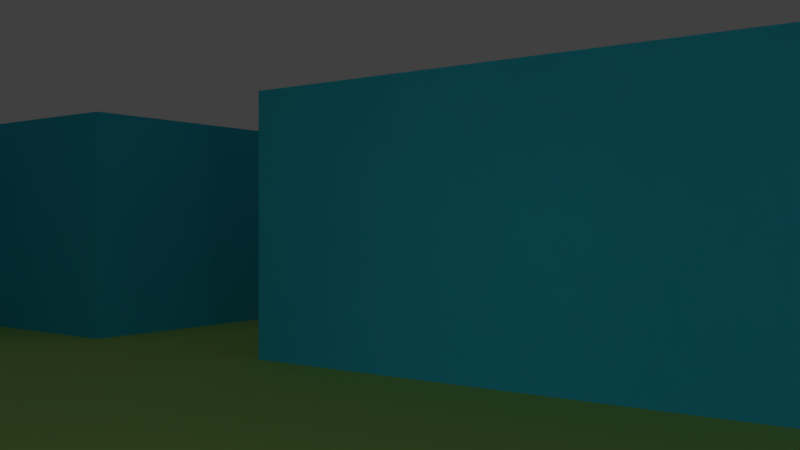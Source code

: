 # Source: level1.blend  (saved by Blender 2.78.0; exported with 4.5.12 LTS)
import bpy
from mathutils import Matrix  # noqa: F401  (used for matrix-valued properties, if any)

bpy.ops.wm.read_factory_settings(use_empty=True)
scene = bpy.context.scene
scene.name = 'Scene'

# ---- collections
col_collection_1 = bpy.data.collections.new('Collection 1'); scene.collection.children.link(col_collection_1)
col_collection_2 = bpy.data.collections.new('Collection 2'); scene.collection.children.link(col_collection_2)
col_collection_2.hide_render = True
col_collection_2.hide_viewport = True

# ---- materials (node trees are filled in below, after node groups)
mat_floor_outside = bpy.data.materials.new('floor_outside')
mat_floor_outside.alpha_threshold = 0.0
mat_floor_outside.use_transparent_shadow = False
mat_floor_outside.diffuse_color = (0.07324, 0.07324, 0.07324, 1.0)
mat_floor_outside.specular_color = (0.0, 0.0, 0.0)
mat_floor_outside.roughness = 0.5
mat_walls = bpy.data.materials.new('walls')
mat_walls.alpha_threshold = 0.0
mat_walls.use_transparent_shadow = False
mat_walls.diffuse_color = (0.04233, 0.5599, 0.8, 1.0)
mat_walls.specular_color = (0.02245, 0.02245, 0.02245)
mat_walls.roughness = 0.5
mat_floor_inside = bpy.data.materials.new('floor_inside')
mat_floor_inside.alpha_threshold = 0.0
mat_floor_inside.use_transparent_shadow = False
mat_floor_inside.diffuse_color = (0.502, 0.8, 0.2031, 1.0)
mat_floor_inside.specular_color = (0.01078, 0.01078, 0.01078)
mat_floor_inside.roughness = 0.5

# ---- material node trees

# ---- world
world_world = bpy.data.worlds.new('World'); scene.world = world_world
world_world.color = (0.05088, 0.05088, 0.05088)
world_world.use_sun_shadow = False
world_world.sun_shadow_jitter_overblur = 0.0
world_world.cycles.sampling_method = 'MANUAL'

# ---- cameras
cam_camera_001 = bpy.data.cameras.new('Camera.001')
cam_camera_001.clip_end = 100.0
cam_camera_001.lens = 35.0
cam_camera_001.sensor_width = 32.0
cam_camera_001.sensor_height = 18.0
cam_camera_001.display_size = 2.0
cam_camera_001.dof.focus_distance = 0.0
cam_camera_001.dof.aperture_fstop = 128.0
cam_camera_001.dof.aperture_blades = 6

# ---- lights
light_point_005 = bpy.data.lights.new('Point.005', 'POINT')
light_point_005.transmission_factor = 0.0
light_point_005.energy = 100.0
light_point_005.shadow_buffer_clip_start = 0.5
light_point_005.shadow_soft_size = 0.1
light_point_005.shadow_maximum_resolution = 0.006
light_point_005.use_absolute_resolution = True
light_point_004 = bpy.data.lights.new('Point.004', 'POINT')
light_point_004.transmission_factor = 0.0
light_point_004.energy = 100.0
light_point_004.shadow_buffer_clip_start = 0.5
light_point_004.shadow_soft_size = 0.1
light_point_004.shadow_maximum_resolution = 0.006
light_point_004.use_absolute_resolution = True
light_point_003 = bpy.data.lights.new('Point.003', 'POINT')
light_point_003.transmission_factor = 0.0
light_point_003.energy = 100.0
light_point_003.shadow_buffer_clip_start = 0.5
light_point_003.shadow_soft_size = 0.1
light_point_003.shadow_maximum_resolution = 0.006
light_point_003.use_absolute_resolution = True
light_point_002 = bpy.data.lights.new('Point.002', 'POINT')
light_point_002.transmission_factor = 0.0
light_point_002.energy = 100.0
light_point_002.shadow_buffer_clip_start = 0.5
light_point_002.shadow_soft_size = 0.1
light_point_002.shadow_maximum_resolution = 0.006
light_point_002.use_absolute_resolution = True
light_point_001 = bpy.data.lights.new('Point.001', 'POINT')
light_point_001.transmission_factor = 0.0
light_point_001.energy = 100.0
light_point_001.shadow_buffer_clip_start = 0.5
light_point_001.shadow_soft_size = 0.1
light_point_001.shadow_maximum_resolution = 0.006
light_point_001.use_absolute_resolution = True
light_point = bpy.data.lights.new('Point', 'POINT')
light_point.transmission_factor = 0.0
light_point.energy = 100.0
light_point.shadow_buffer_clip_start = 0.5
light_point.shadow_soft_size = 0.1
light_point.shadow_maximum_resolution = 0.006
light_point.use_absolute_resolution = True

# ---- meshes
me_grid_001 = bpy.data.meshes.new('Grid.001')
me_grid_001.from_pydata([(12.0, -26.0, 0.0), (14.0, -26.0, 0.0), (16.0, -26.0, 0.0), (18.0, -26.0, 0.0), (20.0, -26.0, 0.0), (22.0, -26.0, 0.0), (24.0, -26.0, 0.0), (12.0, -24.0, 0.0), (14.0, -24.0, 0.0), (16.0, -24.0, 0.0), (18.0, -24.0, 0.0), (20.0, -24.0, 0.0), (22.0, -24.0, 0.0), (24.0, -24.0, 0.0), (12.0, -22.0, 0.0), (14.0, -22.0, 0.0), (16.0, -22.0, 0.0), (18.0, -22.0, 0.0), (20.0, -22.0, 0.0), (22.0, -22.0, 0.0), (24.0, -22.0, 0.0), (12.0, -20.0, 0.0), (14.0, -20.0, 0.0), (16.0, -20.0, 0.0), (18.0, -20.0, 0.0), (20.0, -20.0, 0.0), (22.0, -20.0, 0.0), (24.0, -20.0, 0.0), (12.0, -18.0, 0.0), (14.0, -18.0, 0.0), (16.0, -18.0, 0.0), (18.0, -18.0, 0.0), (20.0, -18.0, 0.0), (22.0, -18.0, 0.0), (24.0, -18.0, 0.0), (-42.0, -16.0, 0.0), (-40.0, -16.0, 0.0), (-38.0, -16.0, 0.0), (-36.0, -16.0, 0.0), (-34.0, -16.0, 0.0), (-32.0, -16.0, 0.0), (12.0, -16.0, 0.0), (14.0, -16.0, 0.0), (16.0, -16.0, 0.0), (18.0, -16.0, 0.0), (20.0, -16.0, 0.0), (22.0, -16.0, 0.0), (24.0, -16.0, 0.0), (-42.0, -14.0, 0.0), (-40.0, -14.0, 0.0), (-38.0, -14.0, 0.0), (-36.0, -14.0, 0.0), (-34.0, -14.0, 0.0), (-32.0, -14.0, 0.0), (16.0, -14.0, 0.0), (18.0, -14.0, 0.0), (20.0, -14.0, 0.0), (-42.0, -12.0, 0.0), (-40.0, -12.0, 0.0), (-38.0, -12.0, 0.0), (-36.0, -12.0, 0.0), (-34.0, -12.0, 0.0), (-32.0, -12.0, 0.0), (-6.0, -12.0, 0.0), (-4.0, -12.0, 0.0), (-2.0, -12.0, 0.0), (2.082e-08, -12.0, 0.0), (2.0, -12.0, 0.0), (4.0, -12.0, 0.0), (6.0, -12.0, 0.0), (16.0, -12.0, 0.0), (18.0, -12.0, 0.0), (20.0, -12.0, 0.0), (-42.0, -10.0, 0.0), (-40.0, -10.0, 0.0), (-38.0, -10.0, 0.0), (-36.0, -10.0, 0.0), (-34.0, -10.0, 0.0), (-32.0, -10.0, 0.0), (-6.0, -10.0, 0.0), (-4.0, -10.0, 0.0), (-2.0, -10.0, 0.0), (2.082e-08, -10.0, 0.0), (2.0, -10.0, 0.0), (4.0, -10.0, 0.0), (6.0, -10.0, 0.0), (16.0, -10.0, 0.0), (18.0, -10.0, 0.0), (20.0, -10.0, 0.0), (-42.0, -8.0, 0.0), (-40.0, -8.0, 0.0), (-38.0, -8.0, 0.0), (-36.0, -8.0, 0.0), (-34.0, -8.0, 0.0), (-32.0, -8.0, 0.0), (-30.0, -8.0, 0.0), (-28.0, -8.0, 0.0), (-26.0, -8.0, 0.0), (-24.0, -8.0, 0.0), (-22.0, -8.0, 0.0), (-20.0, -8.0, 0.0), (-18.0, -8.0, 0.0), (-16.0, -8.0, 0.0), (-14.0, -8.0, 0.0), (-12.0, -8.0, 0.0), (-10.0, -8.0, 0.0), (-8.0, -8.0, 0.0), (-6.0, -8.0, 0.0), (-4.0, -8.0, 0.0), (-2.0, -8.0, 0.0), (2.082e-08, -8.0, 0.0), (2.0, -8.0, 0.0), (4.0, -8.0, 0.0), (6.0, -8.0, 0.0), (8.0, -8.0, 0.0), (10.0, -8.0, 0.0), (12.0, -8.0, 0.0), (14.0, -8.0, 0.0), (16.0, -8.0, 0.0), (18.0, -8.0, 0.0), (20.0, -8.0, 0.0), (-42.0, -6.0, 0.0), (-40.0, -6.0, 0.0), (-38.0, -6.0, 0.0), (-36.0, -6.0, 0.0), (-34.0, -6.0, 0.0), (-32.0, -6.0, 0.0), (-30.0, -6.0, 0.0), (-28.0, -6.0, 0.0), (-26.0, -6.0, 0.0), (-24.0, -6.0, 0.0), (-22.0, -6.0, 0.0), (-20.0, -6.0, 0.0), (-18.0, -6.0, 0.0), (-16.0, -6.0, 0.0), (-14.0, -6.0, 0.0), (-12.0, -6.0, 0.0), (-10.0, -6.0, 0.0), (-8.0, -6.0, 0.0), (-6.0, -6.0, 0.0), (-4.0, -6.0, 0.0), (-2.0, -6.0, 0.0), (2.082e-08, -6.0, 0.0), (2.0, -6.0, 0.0), (4.0, -6.0, 0.0), (6.0, -6.0, 0.0), (8.0, -6.0, 0.0), (10.0, -6.0, 0.0), (12.0, -6.0, 0.0), (14.0, -6.0, 0.0), (16.0, -6.0, 0.0), (18.0, -6.0, 0.0), (20.0, -6.0, 0.0), (-42.0, -4.0, 0.0), (-40.0, -4.0, 0.0), (-38.0, -4.0, 0.0), (-36.0, -4.0, 0.0), (-34.0, -4.0, 0.0), (-32.0, -4.0, 0.0), (-30.0, -4.0, 0.0), (-28.0, -4.0, 0.0), (-26.0, -4.0, 0.0), (-24.0, -4.0, 0.0), (-22.0, -4.0, 0.0), (-20.0, -4.0, 0.0), (-18.0, -4.0, 0.0), (-16.0, -4.0, 0.0), (-14.0, -4.0, 0.0), (-12.0, -4.0, 0.0), (-10.0, -4.0, 0.0), (-8.0, -4.0, 0.0), (-6.0, -4.0, 0.0), (-4.0, -4.0, 0.0), (-2.0, -4.0, 0.0), (2.082e-08, -4.0, 0.0), (2.0, -4.0, 0.0), (4.0, -4.0, 0.0), (6.0, -4.0, 0.0), (8.0, -4.0, 0.0), (10.0, -4.0, 0.0), (12.0, -4.0, 0.0), (14.0, -4.0, 0.0), (16.0, -4.0, 0.0), (18.0, -4.0, 0.0), (20.0, -4.0, 0.0), (-42.0, -2.0, 0.0), (-40.0, -2.0, 0.0), (-38.0, -2.0, 0.0), (-36.0, -2.0, 0.0), (-34.0, -2.0, 0.0), (-32.0, -2.0, 0.0), (-22.0, -2.0, 0.0), (-20.0, -2.0, 0.0), (-18.0, -2.0, 0.0), (-6.0, -2.0, 0.0), (-4.0, -2.0, 0.0), (-2.0, -2.0, 0.0), (2.082e-08, -2.0, 0.0), (2.0, -2.0, 0.0), (4.0, -2.0, 0.0), (6.0, -2.0, 0.0), (-42.0, 1.185e-06, 0.0), (-40.0, 1.185e-06, 0.0), (-38.0, 1.185e-06, 0.0), (-36.0, 1.185e-06, 0.0), (-34.0, 1.185e-06, 0.0), (-32.0, 1.185e-06, 0.0), (-22.0, 1.185e-06, 0.0), (-20.0, 1.185e-06, 0.0), (-18.0, 1.185e-06, 0.0), (-6.0, 1.185e-06, 0.0), (-4.0, 1.185e-06, 0.0), (-2.0, 1.185e-06, 0.0), (2.082e-08, 1.185e-06, 0.0), (2.0, 1.185e-06, 0.0), (4.0, 1.185e-06, 0.0), (6.0, 1.185e-06, 0.0), (26.0, 1.185e-06, 0.0), (28.0, 1.185e-06, 0.0), (30.0, 1.185e-06, 0.0), (-42.0, 2.0, 0.0), (-40.0, 2.0, 0.0), (-38.0, 2.0, 0.0), (-36.0, 2.0, 0.0), (-34.0, 2.0, 0.0), (-32.0, 2.0, 0.0), (-22.0, 2.0, 0.0), (-20.0, 2.0, 0.0), (-18.0, 2.0, 0.0), (-6.0, 2.0, 0.0), (-4.0, 2.0, 0.0), (-2.0, 2.0, 0.0), (2.082e-08, 2.0, 0.0), (2.0, 2.0, 0.0), (4.0, 2.0, 0.0), (6.0, 2.0, 0.0), (26.0, 2.0, 0.0), (28.0, 2.0, 0.0), (30.0, 2.0, 0.0), (32.0, 2.0, 0.0), (34.0, 2.0, 0.0), (-22.0, 4.0, 0.0), (-20.0, 4.0, 0.0), (-18.0, 4.0, 0.0), (-16.0, 4.0, 0.0), (-14.0, 4.0, 0.0), (-12.0, 4.0, 0.0), (-10.0, 4.0, 0.0), (-8.0, 4.0, 0.0), (-6.0, 4.0, 0.0), (-4.0, 4.0, 0.0), (-2.0, 4.0, 0.0), (2.082e-08, 4.0, 0.0), (2.0, 4.0, 0.0), (4.0, 4.0, 0.0), (6.0, 4.0, 0.0), (8.0, 4.0, 0.0), (10.0, 4.0, 0.0), (12.0, 4.0, 0.0), (14.0, 4.0, 0.0), (16.0, 4.0, 0.0), (18.0, 4.0, 0.0), (20.0, 4.0, 0.0), (22.0, 4.0, 0.0), (24.0, 4.0, 0.0), (26.0, 4.0, 0.0), (28.0, 4.0, 0.0), (30.0, 4.0, 0.0), (32.0, 4.0, 0.0), (34.0, 4.0, 0.0), (-22.0, 6.0, 0.0), (-20.0, 6.0, 0.0), (-18.0, 6.0, 0.0), (-16.0, 6.0, 0.0), (-14.0, 6.0, 0.0), (-12.0, 6.0, 0.0), (-10.0, 6.0, 0.0), (-8.0, 6.0, 0.0), (-6.0, 6.0, 0.0), (-4.0, 6.0, 0.0), (-2.0, 6.0, 0.0), (2.082e-08, 6.0, 0.0), (2.0, 6.0, 0.0), (4.0, 6.0, 0.0), (6.0, 6.0, 0.0), (8.0, 6.0, 0.0), (10.0, 6.0, 0.0), (12.0, 6.0, 0.0), (14.0, 6.0, 0.0), (16.0, 6.0, 0.0), (18.0, 6.0, 0.0), (20.0, 6.0, 0.0), (22.0, 6.0, 0.0), (24.0, 6.0, 0.0), (26.0, 6.0, 0.0), (28.0, 6.0, 0.0), (30.0, 6.0, 0.0), (32.0, 6.0, 0.0), (34.0, 6.0, 0.0), (-22.0, 8.0, 0.0), (-20.0, 8.0, 0.0), (-18.0, 8.0, 0.0), (-16.0, 8.0, 0.0), (-14.0, 8.0, 0.0), (-12.0, 8.0, 0.0), (-10.0, 8.0, 0.0), (-8.0, 8.0, 0.0), (-6.0, 8.0, 0.0), (-4.0, 8.0, 0.0), (-2.0, 8.0, 0.0), (2.082e-08, 8.0, 0.0), (2.0, 8.0, 0.0), (4.0, 8.0, 0.0), (6.0, 8.0, 0.0), (8.0, 8.0, 0.0), (10.0, 8.0, 0.0), (12.0, 8.0, 0.0), (14.0, 8.0, 0.0), (16.0, 8.0, 0.0), (18.0, 8.0, 0.0), (20.0, 8.0, 0.0), (22.0, 8.0, 0.0), (24.0, 8.0, 0.0), (26.0, 8.0, 0.0), (28.0, 8.0, 0.0), (30.0, 8.0, 0.0), (32.0, 8.0, 0.0), (34.0, 8.0, 0.0), (-6.0, 10.0, 0.0), (-4.0, 10.0, 0.0), (-2.0, 10.0, 0.0), (2.082e-08, 10.0, 0.0), (2.0, 10.0, 0.0), (4.0, 10.0, 0.0), (6.0, 10.0, 0.0), (28.0, 10.0, 0.0), (30.0, 10.0, 0.0), (32.0, 10.0, 0.0), (34.0, 10.0, 0.0), (-6.0, 12.0, 0.0), (-4.0, 12.0, 0.0), (-2.0, 12.0, 0.0), (2.082e-08, 12.0, 0.0), (2.0, 12.0, 0.0), (4.0, 12.0, 0.0), (6.0, 12.0, 0.0), (28.0, 12.0, 0.0), (30.0, 12.0, 0.0), (32.0, 12.0, 0.0), (34.0, 12.0, 0.0), (-2.0, 14.0, 0.0), (2.082e-08, 14.0, 0.0), (2.0, 14.0, 0.0), (28.0, 14.0, 0.0), (30.0, 14.0, 0.0), (32.0, 14.0, 0.0), (34.0, 14.0, 0.0), (-2.0, 16.0, 0.0), (2.082e-08, 16.0, 0.0), (2.0, 16.0, 0.0), (28.0, 16.0, 0.0), (30.0, 16.0, 0.0), (32.0, 16.0, 0.0), (34.0, 16.0, 0.0), (-2.0, 18.0, 0.0), (2.082e-08, 18.0, 0.0), (2.0, 18.0, 0.0), (-8.0, 20.0, 0.0), (-6.0, 20.0, 0.0), (-4.0, 20.0, 0.0), (-2.0, 20.0, 0.0), (2.082e-08, 20.0, 0.0), (2.0, 20.0, 0.0), (4.0, 20.0, 0.0), (6.0, 20.0, 0.0), (-8.0, 22.0, 0.0), (-6.0, 22.0, 0.0), (-4.0, 22.0, 0.0), (-2.0, 22.0, 0.0), (2.082e-08, 22.0, 0.0), (2.0, 22.0, 0.0), (4.0, 22.0, 0.0), (6.0, 22.0, 0.0), (-8.0, 24.0, 0.0), (-6.0, 24.0, 0.0), (-4.0, 24.0, 0.0), (-2.0, 24.0, 0.0), (2.082e-08, 24.0, 0.0), (2.0, 24.0, 0.0), (4.0, 24.0, 0.0), (6.0, 24.0, 0.0), (8.0, 24.0, 0.0), (-8.0, 26.0, 0.0), (-6.0, 26.0, 0.0), (-4.0, 26.0, 0.0), (-2.0, 26.0, 0.0), (2.082e-08, 26.0, 0.0), (2.0, 26.0, 0.0), (4.0, 26.0, 0.0), (6.0, 26.0, 0.0), (8.0, 26.0, 0.0), (-8.0, 28.0, 0.0), (-6.0, 28.0, 0.0), (-4.0, 28.0, 0.0), (-2.0, 28.0, 0.0), (2.082e-08, 28.0, 0.0), (2.0, 28.0, 0.0), (4.0, 28.0, 0.0), (6.0, 28.0, 0.0), (8.0, 28.0, 0.0), (-8.0, 30.0, 0.0), (-6.0, 30.0, 0.0), (-4.0, 30.0, 0.0), (-2.0, 30.0, 0.0), (2.082e-08, 30.0, 0.0), (2.0, 30.0, 0.0), (4.0, 30.0, 0.0), (6.0, 30.0, 0.0), (8.0, 30.0, 0.0), (12.0, -26.0, 4.0), (14.0, -26.0, 4.0), (16.0, -26.0, 4.0), (18.0, -26.0, 4.0), (20.0, -26.0, 4.0), (22.0, -26.0, 4.0), (24.0, -26.0, 4.0), (12.0, -24.0, 4.0), (24.0, -24.0, 4.0), (12.0, -22.0, 4.0), (24.0, -22.0, 4.0), (12.0, -20.0, 4.0), (24.0, -20.0, 4.0), (12.0, -18.0, 4.0), (24.0, -18.0, 4.0), (-42.0, -16.0, 4.0), (-40.0, -16.0, 4.0), (-38.0, -16.0, 4.0), (-36.0, -16.0, 4.0), (-34.0, -16.0, 4.0), (-32.0, -16.0, 4.0), (12.0, -16.0, 4.0), (14.0, -16.0, 4.0), (16.0, -16.0, 4.0), (20.0, -16.0, 4.0), (22.0, -16.0, 4.0), (24.0, -16.0, 4.0), (-42.0, -14.0, 4.0), (-32.0, -14.0, 4.0), (16.0, -14.0, 4.0), (20.0, -14.0, 4.0), (-42.0, -12.0, 4.0), (-32.0, -12.0, 4.0), (-6.0, -12.0, 4.0), (-4.0, -12.0, 4.0), (-2.0, -12.0, 4.0), (2.082e-08, -12.0, 4.0), (2.0, -12.0, 4.0), (4.0, -12.0, 4.0), (6.0, -12.0, 4.0), (16.0, -12.0, 4.0), (20.0, -12.0, 4.0), (-42.0, -10.0, 4.0), (-32.0, -10.0, 4.0), (-6.0, -10.0, 4.0), (6.0, -10.0, 4.0), (16.0, -10.0, 4.0), (20.0, -10.0, 4.0), (-42.0, -8.0, 4.0), (-32.0, -8.0, 4.0), (-30.0, -8.0, 4.0), (-28.0, -8.0, 4.0), (-26.0, -8.0, 4.0), (-24.0, -8.0, 4.0), (-22.0, -8.0, 4.0), (-20.0, -8.0, 4.0), (-18.0, -8.0, 4.0), (-16.0, -8.0, 4.0), (-14.0, -8.0, 4.0), (-12.0, -8.0, 4.0), (-10.0, -8.0, 4.0), (-8.0, -8.0, 4.0), (-6.0, -8.0, 4.0), (6.0, -8.0, 4.0), (8.0, -8.0, 4.0), (10.0, -8.0, 4.0), (12.0, -8.0, 4.0), (14.0, -8.0, 4.0), (16.0, -8.0, 4.0), (20.0, -8.0, 4.0), (-42.0, -6.0, 4.0), (20.0, -6.0, 4.0), (-42.0, -4.0, 4.0), (-32.0, -4.0, 4.0), (-30.0, -4.0, 4.0), (-28.0, -4.0, 4.0), (-26.0, -4.0, 4.0), (-24.0, -4.0, 4.0), (-22.0, -4.0, 4.0), (-18.0, -4.0, 4.0), (-16.0, -4.0, 4.0), (-14.0, -4.0, 4.0), (-12.0, -4.0, 4.0), (-10.0, -4.0, 4.0), (-8.0, -4.0, 4.0), (-6.0, -4.0, 4.0), (6.0, -4.0, 4.0), (8.0, -4.0, 4.0), (10.0, -4.0, 4.0), (12.0, -4.0, 4.0), (14.0, -4.0, 4.0), (16.0, -4.0, 4.0), (18.0, -4.0, 4.0), (20.0, -4.0, 4.0), (-42.0, -2.0, 4.0), (-32.0, -2.0, 4.0), (-22.0, -2.0, 4.0), (-18.0, -2.0, 4.0), (-6.0, -2.0, 4.0), (6.0, -2.0, 4.0), (-42.0, 1.185e-06, 4.0), (-32.0, 1.185e-06, 4.0), (-22.0, 1.185e-06, 4.0), (-18.0, 1.185e-06, 4.0), (-6.0, 1.185e-06, 4.0), (6.0, 1.185e-06, 4.0), (26.0, 1.185e-06, 4.0), (28.0, 1.185e-06, 4.0), (30.0, 1.185e-06, 4.0), (-42.0, 2.0, 4.0), (-40.0, 2.0, 4.0), (-38.0, 2.0, 4.0), (-36.0, 2.0, 4.0), (-34.0, 2.0, 4.0), (-32.0, 2.0, 4.0), (-22.0, 2.0, 4.0), (-18.0, 2.0, 4.0), (-6.0, 2.0, 4.0), (6.0, 2.0, 4.0), (26.0, 2.0, 4.0), (30.0, 2.0, 4.0), (32.0, 2.0, 4.0), (34.0, 2.0, 4.0), (-22.0, 4.0, 4.0), (-18.0, 4.0, 4.0), (-16.0, 4.0, 4.0), (-14.0, 4.0, 4.0), (-12.0, 4.0, 4.0), (-10.0, 4.0, 4.0), (-8.0, 4.0, 4.0), (-6.0, 4.0, 4.0), (6.0, 4.0, 4.0), (8.0, 4.0, 4.0), (10.0, 4.0, 4.0), (12.0, 4.0, 4.0), (14.0, 4.0, 4.0), (16.0, 4.0, 4.0), (18.0, 4.0, 4.0), (20.0, 4.0, 4.0), (22.0, 4.0, 4.0), (24.0, 4.0, 4.0), (26.0, 4.0, 4.0), (34.0, 4.0, 4.0), (-22.0, 6.0, 4.0), (34.0, 6.0, 4.0), (-22.0, 8.0, 4.0), (-20.0, 8.0, 4.0), (-18.0, 8.0, 4.0), (-16.0, 8.0, 4.0), (-14.0, 8.0, 4.0), (-12.0, 8.0, 4.0), (-10.0, 8.0, 4.0), (-8.0, 8.0, 4.0), (-6.0, 8.0, 4.0), (6.0, 8.0, 4.0), (8.0, 8.0, 4.0), (10.0, 8.0, 4.0), (12.0, 8.0, 4.0), (14.0, 8.0, 4.0), (16.0, 8.0, 4.0), (18.0, 8.0, 4.0), (20.0, 8.0, 4.0), (22.0, 8.0, 4.0), (24.0, 8.0, 4.0), (26.0, 8.0, 4.0), (28.0, 8.0, 4.0), (34.0, 8.0, 4.0), (-6.0, 10.0, 4.0), (6.0, 10.0, 4.0), (28.0, 10.0, 4.0), (34.0, 10.0, 4.0), (-6.0, 12.0, 4.0), (-4.0, 12.0, 4.0), (-2.0, 12.0, 4.0), (2.0, 12.0, 4.0), (4.0, 12.0, 4.0), (6.0, 12.0, 4.0), (28.0, 12.0, 4.0), (34.0, 12.0, 4.0), (-2.0, 14.0, 4.0), (2.0, 14.0, 4.0), (28.0, 14.0, 4.0), (34.0, 14.0, 4.0), (-2.0, 16.0, 4.0), (2.0, 16.0, 4.0), (28.0, 16.0, 4.0), (30.0, 16.0, 4.0), (32.0, 16.0, 4.0), (34.0, 16.0, 4.0), (-2.0, 18.0, 4.0), (2.0, 18.0, 4.0), (-8.0, 20.0, 4.0), (-6.0, 20.0, 4.0), (-4.0, 20.0, 4.0), (-2.0, 20.0, 4.0), (2.0, 20.0, 4.0), (4.0, 20.0, 4.0), (6.0, 20.0, 4.0), (-8.0, 22.0, 4.0), (6.0, 22.0, 4.0), (-8.0, 24.0, 4.0), (6.0, 24.0, 4.0), (8.0, 24.0, 4.0), (-8.0, 26.0, 4.0), (8.0, 26.0, 4.0), (-8.0, 28.0, 4.0), (8.0, 28.0, 4.0), (-8.0, 30.0, 4.0), (-6.0, 30.0, 4.0), (-4.0, 30.0, 4.0), (-2.0, 30.0, 4.0), (2.082e-08, 30.0, 4.0), (2.0, 30.0, 4.0), (4.0, 30.0, 4.0), (6.0, 30.0, 4.0), (8.0, 30.0, 4.0)], [], [(0, 1, 8, 7), (1, 2, 9, 8), (2, 3, 10, 9), (3, 4, 11, 10), (4, 5, 12, 11), (5, 6, 13, 12), (7, 8, 15, 14), (8, 9, 16, 15), (9, 10, 17, 16), (10, 11, 18, 17), (11, 12, 19, 18), (12, 13, 20, 19), (14, 15, 22, 21), (15, 16, 23, 22), (16, 17, 24, 23), (17, 18, 25, 24), (18, 19, 26, 25), (19, 20, 27, 26), (21, 22, 29, 28), (22, 23, 30, 29), (23, 24, 31, 30), (24, 25, 32, 31), (25, 26, 33, 32), (26, 27, 34, 33), (28, 29, 42, 41), (29, 30, 43, 42), (30, 31, 44, 43), (31, 32, 45, 44), (32, 33, 46, 45), (33, 34, 47, 46), (35, 36, 49, 48), (36, 37, 50, 49), (37, 38, 51, 50), (38, 39, 52, 51), (39, 40, 53, 52), (43, 44, 55, 54), (44, 45, 56, 55), (48, 49, 58, 57), (49, 50, 59, 58), (50, 51, 60, 59), (51, 52, 61, 60), (52, 53, 62, 61), (54, 55, 71, 70), (55, 56, 72, 71), (57, 58, 74, 73), (58, 59, 75, 74), (59, 60, 76, 75), (60, 61, 77, 76), (61, 62, 78, 77), (63, 64, 80, 79), (64, 65, 81, 80), (65, 66, 82, 81), (66, 67, 83, 82), (67, 68, 84, 83), (68, 69, 85, 84), (70, 71, 87, 86), (71, 72, 88, 87), (73, 74, 90, 89), (74, 75, 91, 90), (75, 76, 92, 91), (76, 77, 93, 92), (77, 78, 94, 93), (79, 80, 108, 107), (80, 81, 109, 108), (81, 82, 110, 109), (82, 83, 111, 110), (83, 84, 112, 111), (84, 85, 113, 112), (86, 87, 119, 118), (87, 88, 120, 119), (89, 90, 122, 121), (90, 91, 123, 122), (91, 92, 124, 123), (92, 93, 125, 124), (93, 94, 126, 125), (94, 95, 127, 126), (95, 96, 128, 127), (96, 97, 129, 128), (97, 98, 130, 129), (98, 99, 131, 130), (99, 100, 132, 131), (100, 101, 133, 132), (101, 102, 134, 133), (102, 103, 135, 134), (103, 104, 136, 135), (104, 105, 137, 136), (105, 106, 138, 137), (106, 107, 139, 138), (107, 108, 140, 139), (108, 109, 141, 140), (109, 110, 142, 141), (110, 111, 143, 142), (111, 112, 144, 143), (112, 113, 145, 144), (113, 114, 146, 145), (114, 115, 147, 146), (115, 116, 148, 147), (116, 117, 149, 148), (117, 118, 150, 149), (118, 119, 151, 150), (119, 120, 152, 151), (121, 122, 154, 153), (122, 123, 155, 154), (123, 124, 156, 155), (124, 125, 157, 156), (125, 126, 158, 157), (126, 127, 159, 158), (127, 128, 160, 159), (128, 129, 161, 160), (129, 130, 162, 161), (130, 131, 163, 162), (131, 132, 164, 163), (132, 133, 165, 164), (133, 134, 166, 165), (134, 135, 167, 166), (135, 136, 168, 167), (136, 137, 169, 168), (137, 138, 170, 169), (138, 139, 171, 170), (139, 140, 172, 171), (140, 141, 173, 172), (141, 142, 174, 173), (142, 143, 175, 174), (143, 144, 176, 175), (144, 145, 177, 176), (145, 146, 178, 177), (146, 147, 179, 178), (147, 148, 180, 179), (148, 149, 181, 180), (149, 150, 182, 181), (150, 151, 183, 182), (151, 152, 184, 183), (153, 154, 186, 185), (154, 155, 187, 186), (155, 156, 188, 187), (156, 157, 189, 188), (157, 158, 190, 189), (163, 164, 192, 191), (164, 165, 193, 192), (171, 172, 195, 194), (172, 173, 196, 195), (173, 174, 197, 196), (174, 175, 198, 197), (175, 176, 199, 198), (176, 177, 200, 199), (185, 186, 202, 201), (186, 187, 203, 202), (187, 188, 204, 203), (188, 189, 205, 204), (189, 190, 206, 205), (191, 192, 208, 207), (192, 193, 209, 208), (194, 195, 211, 210), (195, 196, 212, 211), (196, 197, 213, 212), (197, 198, 214, 213), (198, 199, 215, 214), (199, 200, 216, 215), (201, 202, 221, 220), (202, 203, 222, 221), (203, 204, 223, 222), (204, 205, 224, 223), (205, 206, 225, 224), (207, 208, 227, 226), (208, 209, 228, 227), (210, 211, 230, 229), (211, 212, 231, 230), (212, 213, 232, 231), (213, 214, 233, 232), (214, 215, 234, 233), (215, 216, 235, 234), (217, 218, 237, 236), (218, 219, 238, 237), (226, 227, 242, 241), (227, 228, 243, 242), (229, 230, 250, 249), (230, 231, 251, 250), (231, 232, 252, 251), (232, 233, 253, 252), (233, 234, 254, 253), (234, 235, 255, 254), (236, 237, 266, 265), (237, 238, 267, 266), (238, 239, 268, 267), (239, 240, 269, 268), (241, 242, 271, 270), (242, 243, 272, 271), (243, 244, 273, 272), (244, 245, 274, 273), (245, 246, 275, 274), (246, 247, 276, 275), (247, 248, 277, 276), (248, 249, 278, 277), (249, 250, 279, 278), (250, 251, 280, 279), (251, 252, 281, 280), (252, 253, 282, 281), (253, 254, 283, 282), (254, 255, 284, 283), (255, 256, 285, 284), (256, 257, 286, 285), (257, 258, 287, 286), (258, 259, 288, 287), (259, 260, 289, 288), (260, 261, 290, 289), (261, 262, 291, 290), (262, 263, 292, 291), (263, 264, 293, 292), (264, 265, 294, 293), (265, 266, 295, 294), (266, 267, 296, 295), (267, 268, 297, 296), (268, 269, 298, 297), (270, 271, 300, 299), (271, 272, 301, 300), (272, 273, 302, 301), (273, 274, 303, 302), (274, 275, 304, 303), (275, 276, 305, 304), (276, 277, 306, 305), (277, 278, 307, 306), (278, 279, 308, 307), (279, 280, 309, 308), (280, 281, 310, 309), (281, 282, 311, 310), (282, 283, 312, 311), (283, 284, 313, 312), (284, 285, 314, 313), (285, 286, 315, 314), (286, 287, 316, 315), (287, 288, 317, 316), (288, 289, 318, 317), (289, 290, 319, 318), (290, 291, 320, 319), (291, 292, 321, 320), (292, 293, 322, 321), (293, 294, 323, 322), (294, 295, 324, 323), (295, 296, 325, 324), (296, 297, 326, 325), (297, 298, 327, 326), (307, 308, 329, 328), (308, 309, 330, 329), (309, 310, 331, 330), (310, 311, 332, 331), (311, 312, 333, 332), (312, 313, 334, 333), (324, 325, 336, 335), (325, 326, 337, 336), (326, 327, 338, 337), (328, 329, 340, 339), (329, 330, 341, 340), (330, 331, 342, 341), (331, 332, 343, 342), (332, 333, 344, 343), (333, 334, 345, 344), (335, 336, 347, 346), (336, 337, 348, 347), (337, 338, 349, 348), (341, 342, 351, 350), (342, 343, 352, 351), (346, 347, 354, 353), (347, 348, 355, 354), (348, 349, 356, 355), (350, 351, 358, 357), (351, 352, 359, 358), (353, 354, 361, 360), (354, 355, 362, 361), (355, 356, 363, 362), (357, 358, 365, 364), (358, 359, 366, 365), (364, 365, 371, 370), (365, 366, 372, 371), (367, 368, 376, 375), (368, 369, 377, 376), (369, 370, 378, 377), (370, 371, 379, 378), (371, 372, 380, 379), (372, 373, 381, 380), (373, 374, 382, 381), (375, 376, 384, 383), (376, 377, 385, 384), (377, 378, 386, 385), (378, 379, 387, 386), (379, 380, 388, 387), (380, 381, 389, 388), (381, 382, 390, 389), (383, 384, 393, 392), (384, 385, 394, 393), (385, 386, 395, 394), (386, 387, 396, 395), (387, 388, 397, 396), (388, 389, 398, 397), (389, 390, 399, 398), (390, 391, 400, 399), (392, 393, 402, 401), (393, 394, 403, 402), (394, 395, 404, 403), (395, 396, 405, 404), (396, 397, 406, 405), (397, 398, 407, 406), (398, 399, 408, 407), (399, 400, 409, 408), (401, 402, 411, 410), (402, 403, 412, 411), (403, 404, 413, 412), (404, 405, 414, 413), (405, 406, 415, 414), (406, 407, 416, 415), (407, 408, 417, 416), (408, 409, 418, 417), (98, 97, 471, 472), (228, 243, 543, 535), (190, 206, 520, 514), (170, 169, 502, 503), (382, 390, 620, 618), (99, 98, 472, 473), (313, 334, 587, 573), (35, 48, 446, 434), (244, 243, 543, 544), (171, 170, 503, 504), (207, 226, 534, 521), (100, 99, 473, 474), (391, 390, 620, 621), (245, 244, 544, 545), (368, 367, 610, 611), (53, 62, 451, 447), (101, 100, 474, 475), (246, 245, 545, 546), (209, 228, 535, 522), (369, 368, 611, 612), (102, 101, 475, 476), (364, 370, 613, 608), (374, 382, 618, 616), (247, 246, 546, 547), (370, 369, 612, 613), (103, 102, 476, 477), (191, 207, 521, 515), (248, 247, 547, 548), (104, 103, 477, 478), (229, 249, 549, 536), (314, 313, 573, 574), (366, 372, 614, 609), (40, 53, 447, 439), (249, 248, 548, 549), (36, 35, 434, 435), (105, 104, 478, 479), (315, 314, 574, 575), (193, 209, 522, 516), (373, 372, 614, 615), (37, 36, 435, 436), (357, 364, 608, 602), (106, 105, 479, 480), (316, 315, 575, 576), (335, 346, 596, 588), (79, 107, 481, 463), (178, 177, 505, 506), (374, 373, 615, 616), (38, 37, 436, 437), (107, 106, 480, 481), (317, 316, 576, 577), (179, 178, 506, 507), (39, 38, 437, 438), (210, 229, 536, 523), (359, 366, 609, 603), (318, 317, 577, 578), (180, 179, 507, 508), (40, 39, 438, 439), (165, 193, 516, 498), (319, 318, 578, 579), (338, 349, 597, 589), (181, 180, 508, 509), (350, 357, 602, 598), (324, 335, 588, 584), (235, 255, 550, 537), (63, 79, 463, 452), (320, 319, 579, 580), (182, 181, 509, 510), (321, 320, 580, 581), (194, 210, 523, 517), (183, 182, 510, 511), (256, 255, 550, 551), (352, 359, 603, 599), (14, 21, 430, 428), (152, 184, 512, 490), (322, 321, 581, 582), (85, 113, 482, 464), (184, 183, 511, 512), (257, 256, 551, 552), (327, 338, 589, 585), (323, 322, 582, 583), (258, 257, 552, 553), (216, 235, 537, 524), (114, 113, 482, 483), (324, 323, 583, 584), (259, 258, 553, 554), (115, 114, 483, 484), (171, 194, 517, 504), (64, 63, 452, 453), (260, 259, 554, 555), (7, 14, 428, 426), (120, 152, 490, 488), (116, 115, 484, 485), (69, 85, 464, 458), (65, 64, 453, 454), (261, 260, 555, 556), (298, 327, 585, 563), (117, 116, 485, 486), (66, 65, 454, 455), (86, 118, 487, 465), (200, 216, 524, 518), (262, 261, 556, 557), (20, 27, 431, 429), (118, 117, 486, 487), (67, 66, 455, 456), (263, 262, 557, 558), (0, 7, 426, 419), (68, 67, 456, 457), (88, 120, 488, 466), (264, 263, 558, 559), (236, 265, 560, 538), (69, 68, 457, 458), (269, 298, 563, 561), (265, 264, 559, 560), (70, 86, 465, 459), (177, 200, 518, 505), (13, 20, 429, 427), (72, 88, 466, 460), (217, 236, 538, 525), (240, 269, 561, 541), (1, 0, 419, 420), (353, 360, 604, 600), (54, 70, 459, 448), (6, 13, 427, 425), (2, 1, 420, 421), (219, 238, 539, 527), (361, 360, 604, 605), (3, 2, 421, 422), (56, 72, 460, 449), (362, 361, 605, 606), (239, 238, 539, 540), (4, 3, 422, 423), (356, 363, 607, 601), (363, 362, 606, 607), (240, 239, 540, 541), (346, 353, 600, 596), (5, 4, 423, 424), (43, 54, 448, 442), (218, 217, 525, 526), (6, 5, 424, 425), (153, 185, 513, 491), (219, 218, 526, 527), (28, 41, 440, 432), (45, 56, 449, 443), (349, 356, 601, 597), (42, 41, 440, 441), (43, 42, 441, 442), (401, 410, 626, 624), (121, 153, 491, 489), (21, 28, 432, 430), (411, 410, 626, 627), (158, 190, 514, 492), (412, 411, 627, 628), (46, 45, 443, 444), (34, 47, 445, 433), (413, 412, 628, 629), (392, 401, 624, 622), (47, 46, 444, 445), (89, 121, 489, 467), (414, 413, 629, 630), (415, 414, 630, 631), (416, 415, 631, 632), (163, 191, 515, 497), (159, 158, 492, 493), (341, 350, 598, 592), (27, 34, 433, 431), (383, 392, 622, 619), (417, 416, 632, 633), (73, 89, 467, 461), (160, 159, 493, 494), (270, 299, 564, 562), (409, 418, 634, 625), (418, 417, 633, 634), (328, 339, 590, 586), (161, 160, 494, 495), (343, 352, 599, 593), (201, 220, 528, 519), (300, 299, 564, 565), (162, 161, 495, 496), (340, 339, 590, 591), (301, 300, 565, 566), (221, 220, 528, 529), (163, 162, 496, 497), (341, 340, 591, 592), (375, 383, 619, 617), (57, 73, 461, 450), (302, 301, 566, 567), (222, 221, 529, 530), (241, 270, 562, 542), (400, 409, 625, 623), (307, 328, 586, 572), (303, 302, 567, 568), (223, 222, 530, 531), (78, 94, 468, 462), (185, 201, 519, 513), (304, 303, 568, 569), (224, 223, 531, 532), (166, 165, 498, 499), (344, 343, 593, 594), (206, 225, 533, 520), (95, 94, 468, 469), (305, 304, 569, 570), (334, 345, 595, 587), (225, 224, 532, 533), (367, 375, 617, 610), (167, 166, 499, 500), (345, 344, 594, 595), (48, 57, 450, 446), (96, 95, 469, 470), (226, 241, 542, 534), (391, 400, 623, 621), (306, 305, 570, 571), (168, 167, 500, 501), (97, 96, 470, 471), (62, 78, 462, 451), (307, 306, 571, 572), (169, 168, 501, 502)])
me_grid_001.polygons.foreach_set('material_index', [2, 2, 2, 2, 2, 2, 2, 2, 2, 2, 2, 2, 2, 2, 2, 2, 2, 2, 2, 2, 2, 2, 2, 2, 2, 2, 2, 2, 2, 2, 2, 2, 2, 2, 2, 2, 2, 2, 2, 2, 2, 2, 2, 2, 2, 2, 2, 2, 2, 2, 2, 2, 2, 2, 2, 2, 2, 2, 2, 2, 2, 2, 2, 2, 2, 2, 2, 2, 2, 2, 2, 2, 2, 2, 2, 2, 2, 2, 2, 2, 2, 2, 2, 2, 2, 2, 2, 2, 2, 2, 2, 2, 2, 2, 2, 2, 2, 2, 2, 2, 2, 2, 2, 2, 2, 2, 2, 2, 2, 2, 2, 2, 2, 2, 2, 2, 2, 2, 2, 2, 2, 2, 2, 2, 2, 2, 2, 2, 2, 2, 2, 2, 2, 2, 2, 2, 2, 2, 2, 2, 2, 2, 2, 2, 2, 2, 2, 2, 2, 2, 2, 2, 2, 2, 2, 2, 2, 2, 2, 2, 2, 2, 2, 2, 2, 2, 2, 2, 2, 2, 2, 2, 2, 2, 2, 2, 2, 2, 2, 2, 2, 2, 2, 2, 2, 2, 2, 2, 2, 2, 2, 2, 2, 2, 2, 2, 2, 2, 2, 2, 2, 2, 2, 2, 2, 2, 2, 2, 2, 2, 2, 2, 2, 2, 2, 2, 2, 2, 2, 2, 2, 2, 2, 2, 2, 2, 2, 2, 2, 2, 2, 2, 2, 2, 2, 2, 2, 2, 2, 2, 2, 2, 2, 2, 2, 2, 2, 2, 2, 2, 2, 2, 2, 2, 2, 2, 2, 2, 2, 2, 2, 2, 2, 2, 2, 2, 2, 2, 2, 2, 2, 2, 2, 2, 2, 2, 2, 2, 2, 2, 2, 2, 2, 2, 2, 2, 2, 2, 2, 2, 2, 2, 2, 2, 2, 2, 2, 2, 2, 2, 2, 2, 2, 2, 2, 2, 2, 2, 2, 2, 2, 1, 1, 1, 1, 1, 1, 1, 1, 1, 1, 1, 1, 1, 1, 1, 1, 1, 1, 1, 1, 1, 1, 1, 1, 1, 1, 1, 1, 1, 1, 1, 1, 1, 1, 1, 1, 1, 1, 1, 1, 1, 1, 1, 1, 1, 1, 1, 1, 1, 1, 1, 1, 1, 1, 1, 1, 1, 1, 1, 1, 1, 1, 1, 1, 1, 1, 1, 1, 1, 1, 1, 1, 1, 1, 1, 1, 1, 1, 1, 1, 1, 1, 1, 1, 1, 1, 1, 1, 1, 1, 1, 1, 1, 1, 1, 1, 1, 1, 1, 1, 1, 1, 1, 1, 1, 1, 1, 1, 1, 1, 1, 1, 1, 1, 1, 1, 1, 1, 1, 1, 1, 1, 1, 1, 1, 1, 1, 1, 1, 1, 1, 1, 1, 1, 1, 1, 1, 1, 1, 1, 1, 1, 1, 1, 1, 1, 1, 1, 1, 1, 1, 1, 1, 1, 1, 1, 1, 1, 1, 1, 1, 1, 1, 1, 1, 1, 1, 1, 1, 1, 1, 1, 1, 1, 1, 1, 1, 1, 1, 1, 1, 1, 1, 1, 1, 1, 1, 1, 1, 1, 1, 1, 1, 1, 1, 1, 1, 1, 1, 1, 1, 1, 1, 1, 1, 1, 1, 1, 1, 1, 1, 1, 1, 1, 1, 1])
me_grid_001.materials.append(mat_floor_outside)
me_grid_001.materials.append(mat_walls)
me_grid_001.materials.append(mat_floor_inside)
me_grid_001.use_remesh_preserve_volume = False
me_grid_001.use_remesh_preserve_attributes = False
me_grid_001.use_mirror_vertex_groups = False
me_grid_001.update()
me_grid_002 = bpy.data.meshes.new('Grid.002')
me_grid_002.from_pydata([(-48.0, -30.0, 0.0), (-46.0, -30.0, 0.0), (-44.0, -30.0, 0.0), (-42.0, -30.0, 0.0), (-40.0, -30.0, 0.0), (-38.0, -30.0, 0.0), (-36.0, -30.0, 0.0), (-34.0, -30.0, 0.0), (-32.0, -30.0, 0.0), (-30.0, -30.0, 0.0), (-28.0, -30.0, 0.0), (-26.0, -30.0, 0.0), (-24.0, -30.0, 0.0), (-22.0, -30.0, 0.0), (-20.0, -30.0, 0.0), (-18.0, -30.0, 0.0), (-16.0, -30.0, 0.0), (-14.0, -30.0, 0.0), (-12.0, -30.0, 0.0), (-10.0, -30.0, 0.0), (-8.0, -30.0, 0.0), (-6.0, -30.0, 0.0), (-4.0, -30.0, 0.0), (-2.0, -30.0, 0.0), (2.082e-08, -30.0, 0.0), (2.0, -30.0, 0.0), (4.0, -30.0, 0.0), (6.0, -30.0, 0.0), (8.0, -30.0, 0.0), (10.0, -30.0, 0.0), (12.0, -30.0, 0.0), (14.0, -30.0, 0.0), (16.0, -30.0, 0.0), (18.0, -30.0, 0.0), (20.0, -30.0, 0.0), (22.0, -30.0, 0.0), (24.0, -30.0, 0.0), (26.0, -30.0, 0.0), (28.0, -30.0, 0.0), (30.0, -30.0, 0.0), (32.0, -30.0, 0.0), (34.0, -30.0, 0.0), (36.0, -30.0, 0.0), (38.0, -30.0, 0.0), (-48.0, -28.0, 0.0), (-46.0, -28.0, 0.0), (-44.0, -28.0, 0.0), (-42.0, -28.0, 0.0), (-40.0, -28.0, 0.0), (-38.0, -28.0, 0.0), (-36.0, -28.0, 0.0), (-34.0, -28.0, 0.0), (-32.0, -28.0, 0.0), (-30.0, -28.0, 0.0), (-28.0, -28.0, 0.0), (-26.0, -28.0, 0.0), (-24.0, -28.0, 0.0), (-22.0, -28.0, 0.0), (-20.0, -28.0, 0.0), (-18.0, -28.0, 0.0), (-16.0, -28.0, 0.0), (-14.0, -28.0, 0.0), (-12.0, -28.0, 0.0), (-10.0, -28.0, 0.0), (-8.0, -28.0, 0.0), (-6.0, -28.0, 0.0), (-4.0, -28.0, 0.0), (-2.0, -28.0, 0.0), (2.082e-08, -28.0, 0.0), (2.0, -28.0, 0.0), (4.0, -28.0, 0.0), (6.0, -28.0, 0.0), (8.0, -28.0, 0.0), (10.0, -28.0, 0.0), (12.0, -28.0, 0.0), (14.0, -28.0, 0.0), (16.0, -28.0, 0.0), (18.0, -28.0, 0.0), (20.0, -28.0, 0.0), (22.0, -28.0, 0.0), (24.0, -28.0, 0.0), (26.0, -28.0, 0.0), (28.0, -28.0, 0.0), (30.0, -28.0, 0.0), (32.0, -28.0, 0.0), (34.0, -28.0, 0.0), (36.0, -28.0, 0.0), (38.0, -28.0, 0.0), (-48.0, -26.0, 0.0), (-46.0, -26.0, 0.0), (-44.0, -26.0, 0.0), (-42.0, -26.0, 0.0), (-40.0, -26.0, 0.0), (-38.0, -26.0, 0.0), (-36.0, -26.0, 0.0), (-34.0, -26.0, 0.0), (-32.0, -26.0, 0.0), (-30.0, -26.0, 0.0), (-28.0, -26.0, 0.0), (-26.0, -26.0, 0.0), (-24.0, -26.0, 0.0), (-22.0, -26.0, 0.0), (-20.0, -26.0, 0.0), (-18.0, -26.0, 0.0), (-16.0, -26.0, 0.0), (-14.0, -26.0, 0.0), (-12.0, -26.0, 0.0), (-10.0, -26.0, 0.0), (-8.0, -26.0, 0.0), (-6.0, -26.0, 0.0), (-4.0, -26.0, 0.0), (-2.0, -26.0, 0.0), (2.082e-08, -26.0, 0.0), (2.0, -26.0, 0.0), (4.0, -26.0, 0.0), (6.0, -26.0, 0.0), (8.0, -26.0, 0.0), (10.0, -26.0, 0.0), (12.0, -26.0, 0.0), (14.0, -26.0, 0.0), (16.0, -26.0, 0.0), (18.0, -26.0, 0.0), (20.0, -26.0, 0.0), (22.0, -26.0, 0.0), (24.0, -26.0, 0.0), (26.0, -26.0, 0.0), (28.0, -26.0, 0.0), (30.0, -26.0, 0.0), (32.0, -26.0, 0.0), (34.0, -26.0, 0.0), (36.0, -26.0, 0.0), (38.0, -26.0, 0.0), (-48.0, -24.0, 0.0), (-46.0, -24.0, 0.0), (-44.0, -24.0, 0.0), (-42.0, -24.0, 0.0), (-40.0, -24.0, 0.0), (-38.0, -24.0, 0.0), (-36.0, -24.0, 0.0), (-34.0, -24.0, 0.0), (-32.0, -24.0, 0.0), (-30.0, -24.0, 0.0), (-28.0, -24.0, 0.0), (-26.0, -24.0, 0.0), (-24.0, -24.0, 0.0), (-22.0, -24.0, 0.0), (-20.0, -24.0, 0.0), (-18.0, -24.0, 0.0), (-16.0, -24.0, 0.0), (-14.0, -24.0, 0.0), (-12.0, -24.0, 0.0), (-10.0, -24.0, 0.0), (-8.0, -24.0, 0.0), (-6.0, -24.0, 0.0), (-4.0, -24.0, 0.0), (-2.0, -24.0, 0.0), (2.082e-08, -24.0, 0.0), (2.0, -24.0, 0.0), (4.0, -24.0, 0.0), (6.0, -24.0, 0.0), (8.0, -24.0, 0.0), (10.0, -24.0, 0.0), (12.0, -24.0, 0.0), (24.0, -24.0, 0.0), (26.0, -24.0, 0.0), (28.0, -24.0, 0.0), (30.0, -24.0, 0.0), (32.0, -24.0, 0.0), (34.0, -24.0, 0.0), (36.0, -24.0, 0.0), (38.0, -24.0, 0.0), (-48.0, -22.0, 0.0), (-46.0, -22.0, 0.0), (-44.0, -22.0, 0.0), (-42.0, -22.0, 0.0), (-40.0, -22.0, 0.0), (-38.0, -22.0, 0.0), (-36.0, -22.0, 0.0), (-34.0, -22.0, 0.0), (-32.0, -22.0, 0.0), (-30.0, -22.0, 0.0), (-28.0, -22.0, 0.0), (-26.0, -22.0, 0.0), (-24.0, -22.0, 0.0), (-22.0, -22.0, 0.0), (-20.0, -22.0, 0.0), (-18.0, -22.0, 0.0), (-16.0, -22.0, 0.0), (-14.0, -22.0, 0.0), (-12.0, -22.0, 0.0), (-10.0, -22.0, 0.0), (-8.0, -22.0, 0.0), (-6.0, -22.0, 0.0), (-4.0, -22.0, 0.0), (-2.0, -22.0, 0.0), (2.082e-08, -22.0, 0.0), (2.0, -22.0, 0.0), (4.0, -22.0, 0.0), (6.0, -22.0, 0.0), (8.0, -22.0, 0.0), (10.0, -22.0, 0.0), (12.0, -22.0, 0.0), (24.0, -22.0, 0.0), (26.0, -22.0, 0.0), (28.0, -22.0, 0.0), (30.0, -22.0, 0.0), (32.0, -22.0, 0.0), (34.0, -22.0, 0.0), (36.0, -22.0, 0.0), (38.0, -22.0, 0.0), (-48.0, -20.0, 0.0), (-46.0, -20.0, 0.0), (-44.0, -20.0, 0.0), (-42.0, -20.0, 0.0), (-40.0, -20.0, 0.0), (-38.0, -20.0, 0.0), (-36.0, -20.0, 0.0), (-34.0, -20.0, 0.0), (-32.0, -20.0, 0.0), (-30.0, -20.0, 0.0), (-28.0, -20.0, 0.0), (-26.0, -20.0, 0.0), (-24.0, -20.0, 0.0), (-22.0, -20.0, 0.0), (-20.0, -20.0, 0.0), (-18.0, -20.0, 0.0), (-16.0, -20.0, 0.0), (-14.0, -20.0, 0.0), (-12.0, -20.0, 0.0), (-10.0, -20.0, 0.0), (-8.0, -20.0, 0.0), (-6.0, -20.0, 0.0), (-4.0, -20.0, 0.0), (-2.0, -20.0, 0.0), (2.082e-08, -20.0, 0.0), (2.0, -20.0, 0.0), (4.0, -20.0, 0.0), (6.0, -20.0, 0.0), (8.0, -20.0, 0.0), (10.0, -20.0, 0.0), (12.0, -20.0, 0.0), (24.0, -20.0, 0.0), (26.0, -20.0, 0.0), (28.0, -20.0, 0.0), (30.0, -20.0, 0.0), (32.0, -20.0, 0.0), (34.0, -20.0, 0.0), (36.0, -20.0, 0.0), (38.0, -20.0, 0.0), (-48.0, -18.0, 0.0), (-46.0, -18.0, 0.0), (-44.0, -18.0, 0.0), (-42.0, -18.0, 0.0), (-40.0, -18.0, 0.0), (-38.0, -18.0, 0.0), (-36.0, -18.0, 0.0), (-34.0, -18.0, 0.0), (-32.0, -18.0, 0.0), (-30.0, -18.0, 0.0), (-28.0, -18.0, 0.0), (-26.0, -18.0, 0.0), (-24.0, -18.0, 0.0), (-22.0, -18.0, 0.0), (-20.0, -18.0, 0.0), (-18.0, -18.0, 0.0), (-16.0, -18.0, 0.0), (-14.0, -18.0, 0.0), (-12.0, -18.0, 0.0), (-10.0, -18.0, 0.0), (-8.0, -18.0, 0.0), (-6.0, -18.0, 0.0), (-4.0, -18.0, 0.0), (-2.0, -18.0, 0.0), (2.082e-08, -18.0, 0.0), (2.0, -18.0, 0.0), (4.0, -18.0, 0.0), (6.0, -18.0, 0.0), (8.0, -18.0, 0.0), (10.0, -18.0, 0.0), (12.0, -18.0, 0.0), (24.0, -18.0, 0.0), (26.0, -18.0, 0.0), (28.0, -18.0, 0.0), (30.0, -18.0, 0.0), (32.0, -18.0, 0.0), (34.0, -18.0, 0.0), (36.0, -18.0, 0.0), (38.0, -18.0, 0.0), (-48.0, -16.0, 0.0), (-46.0, -16.0, 0.0), (-44.0, -16.0, 0.0), (-42.0, -16.0, 0.0), (-40.0, -16.0, 0.0), (-38.0, -16.0, 0.0), (-36.0, -16.0, 0.0), (-34.0, -16.0, 0.0), (-32.0, -16.0, 0.0), (-30.0, -16.0, 0.0), (-28.0, -16.0, 0.0), (-26.0, -16.0, 0.0), (-24.0, -16.0, 0.0), (-22.0, -16.0, 0.0), (-20.0, -16.0, 0.0), (-18.0, -16.0, 0.0), (-16.0, -16.0, 0.0), (-14.0, -16.0, 0.0), (-12.0, -16.0, 0.0), (-10.0, -16.0, 0.0), (-8.0, -16.0, 0.0), (-6.0, -16.0, 0.0), (-4.0, -16.0, 0.0), (-2.0, -16.0, 0.0), (2.082e-08, -16.0, 0.0), (2.0, -16.0, 0.0), (4.0, -16.0, 0.0), (6.0, -16.0, 0.0), (8.0, -16.0, 0.0), (10.0, -16.0, 0.0), (12.0, -16.0, 0.0), (14.0, -16.0, 0.0), (16.0, -16.0, 0.0), (20.0, -16.0, 0.0), (22.0, -16.0, 0.0), (24.0, -16.0, 0.0), (26.0, -16.0, 0.0), (28.0, -16.0, 0.0), (30.0, -16.0, 0.0), (32.0, -16.0, 0.0), (34.0, -16.0, 0.0), (36.0, -16.0, 0.0), (38.0, -16.0, 0.0), (-48.0, -14.0, 0.0), (-46.0, -14.0, 0.0), (-44.0, -14.0, 0.0), (-42.0, -14.0, 0.0), (-32.0, -14.0, 0.0), (-30.0, -14.0, 0.0), (-28.0, -14.0, 0.0), (-26.0, -14.0, 0.0), (-24.0, -14.0, 0.0), (-22.0, -14.0, 0.0), (-20.0, -14.0, 0.0), (-18.0, -14.0, 0.0), (-16.0, -14.0, 0.0), (-14.0, -14.0, 0.0), (-12.0, -14.0, 0.0), (-10.0, -14.0, 0.0), (-8.0, -14.0, 0.0), (-6.0, -14.0, 0.0), (-4.0, -14.0, 0.0), (-2.0, -14.0, 0.0), (2.082e-08, -14.0, 0.0), (2.0, -14.0, 0.0), (4.0, -14.0, 0.0), (6.0, -14.0, 0.0), (8.0, -14.0, 0.0), (10.0, -14.0, 0.0), (12.0, -14.0, 0.0), (14.0, -14.0, 0.0), (16.0, -14.0, 0.0), (20.0, -14.0, 0.0), (22.0, -14.0, 0.0), (24.0, -14.0, 0.0), (26.0, -14.0, 0.0), (28.0, -14.0, 0.0), (30.0, -14.0, 0.0), (32.0, -14.0, 0.0), (34.0, -14.0, 0.0), (36.0, -14.0, 0.0), (38.0, -14.0, 0.0), (-48.0, -12.0, 0.0), (-46.0, -12.0, 0.0), (-44.0, -12.0, 0.0), (-42.0, -12.0, 0.0), (-32.0, -12.0, 0.0), (-30.0, -12.0, 0.0), (-28.0, -12.0, 0.0), (-26.0, -12.0, 0.0), (-24.0, -12.0, 0.0), (-22.0, -12.0, 0.0), (-20.0, -12.0, 0.0), (-18.0, -12.0, 0.0), (-16.0, -12.0, 0.0), (-14.0, -12.0, 0.0), (-12.0, -12.0, 0.0), (-10.0, -12.0, 0.0), (-8.0, -12.0, 0.0), (-6.0, -12.0, 0.0), (-4.0, -12.0, 0.0), (-2.0, -12.0, 0.0), (2.082e-08, -12.0, 0.0), (2.0, -12.0, 0.0), (4.0, -12.0, 0.0), (6.0, -12.0, 0.0), (8.0, -12.0, 0.0), (10.0, -12.0, 0.0), (12.0, -12.0, 0.0), (14.0, -12.0, 0.0), (16.0, -12.0, 0.0), (20.0, -12.0, 0.0), (22.0, -12.0, 0.0), (24.0, -12.0, 0.0), (26.0, -12.0, 0.0), (28.0, -12.0, 0.0), (30.0, -12.0, 0.0), (32.0, -12.0, 0.0), (34.0, -12.0, 0.0), (36.0, -12.0, 0.0), (38.0, -12.0, 0.0), (-48.0, -10.0, 0.0), (-46.0, -10.0, 0.0), (-44.0, -10.0, 0.0), (-42.0, -10.0, 0.0), (-32.0, -10.0, 0.0), (-30.0, -10.0, 0.0), (-28.0, -10.0, 0.0), (-26.0, -10.0, 0.0), (-24.0, -10.0, 0.0), (-22.0, -10.0, 0.0), (-20.0, -10.0, 0.0), (-18.0, -10.0, 0.0), (-16.0, -10.0, 0.0), (-14.0, -10.0, 0.0), (-12.0, -10.0, 0.0), (-10.0, -10.0, 0.0), (-8.0, -10.0, 0.0), (-6.0, -10.0, 0.0), (6.0, -10.0, 0.0), (8.0, -10.0, 0.0), (10.0, -10.0, 0.0), (12.0, -10.0, 0.0), (14.0, -10.0, 0.0), (16.0, -10.0, 0.0), (20.0, -10.0, 0.0), (22.0, -10.0, 0.0), (24.0, -10.0, 0.0), (26.0, -10.0, 0.0), (28.0, -10.0, 0.0), (30.0, -10.0, 0.0), (32.0, -10.0, 0.0), (34.0, -10.0, 0.0), (36.0, -10.0, 0.0), (38.0, -10.0, 0.0), (-48.0, -8.0, 0.0), (-46.0, -8.0, 0.0), (-44.0, -8.0, 0.0), (-42.0, -8.0, 0.0), (-32.0, -8.0, 0.0), (-30.0, -8.0, 0.0), (-28.0, -8.0, 0.0), (-26.0, -8.0, 0.0), (-24.0, -8.0, 0.0), (-22.0, -8.0, 0.0), (-20.0, -8.0, 0.0), (-18.0, -8.0, 0.0), (-16.0, -8.0, 0.0), (-14.0, -8.0, 0.0), (-12.0, -8.0, 0.0), (-10.0, -8.0, 0.0), (-8.0, -8.0, 0.0), (-6.0, -8.0, 0.0), (6.0, -8.0, 0.0), (8.0, -8.0, 0.0), (10.0, -8.0, 0.0), (12.0, -8.0, 0.0), (14.0, -8.0, 0.0), (16.0, -8.0, 0.0), (20.0, -8.0, 0.0), (22.0, -8.0, 0.0), (24.0, -8.0, 0.0), (26.0, -8.0, 0.0), (28.0, -8.0, 0.0), (30.0, -8.0, 0.0), (32.0, -8.0, 0.0), (34.0, -8.0, 0.0), (36.0, -8.0, 0.0), (38.0, -8.0, 0.0), (-48.0, -6.0, 0.0), (-46.0, -6.0, 0.0), (-44.0, -6.0, 0.0), (-42.0, -6.0, 0.0), (20.0, -6.0, 0.0), (22.0, -6.0, 0.0), (24.0, -6.0, 0.0), (26.0, -6.0, 0.0), (28.0, -6.0, 0.0), (30.0, -6.0, 0.0), (32.0, -6.0, 0.0), (34.0, -6.0, 0.0), (36.0, -6.0, 0.0), (38.0, -6.0, 0.0), (-48.0, -4.0, 0.0), (-46.0, -4.0, 0.0), (-44.0, -4.0, 0.0), (-42.0, -4.0, 0.0), (-32.0, -4.0, 0.0), (-30.0, -4.0, 0.0), (-28.0, -4.0, 0.0), (-26.0, -4.0, 0.0), (-24.0, -4.0, 0.0), (-22.0, -4.0, 0.0), (-18.0, -4.0, 0.0), (-16.0, -4.0, 0.0), (-14.0, -4.0, 0.0), (-12.0, -4.0, 0.0), (-10.0, -4.0, 0.0), (-8.0, -4.0, 0.0), (-6.0, -4.0, 0.0), (6.0, -4.0, 0.0), (8.0, -4.0, 0.0), (10.0, -4.0, 0.0), (12.0, -4.0, 0.0), (14.0, -4.0, 0.0), (16.0, -4.0, 0.0), (18.0, -4.0, 0.0), (20.0, -4.0, 0.0), (22.0, -4.0, 0.0), (24.0, -4.0, 0.0), (26.0, -4.0, 0.0), (28.0, -4.0, 0.0), (30.0, -4.0, 0.0), (32.0, -4.0, 0.0), (34.0, -4.0, 0.0), (36.0, -4.0, 0.0), (38.0, -4.0, 0.0), (-48.0, -2.0, 0.0), (-46.0, -2.0, 0.0), (-44.0, -2.0, 0.0), (-42.0, -2.0, 0.0), (-32.0, -2.0, 0.0), (-30.0, -2.0, 0.0), (-28.0, -2.0, 0.0), (-26.0, -2.0, 0.0), (-24.0, -2.0, 0.0), (-22.0, -2.0, 0.0), (-18.0, -2.0, 0.0), (-16.0, -2.0, 0.0), (-14.0, -2.0, 0.0), (-12.0, -2.0, 0.0), (-10.0, -2.0, 0.0), (-8.0, -2.0, 0.0), (-6.0, -2.0, 0.0), (6.0, -2.0, 0.0), (8.0, -2.0, 0.0), (10.0, -2.0, 0.0), (12.0, -2.0, 0.0), (14.0, -2.0, 0.0), (16.0, -2.0, 0.0), (18.0, -2.0, 0.0), (20.0, -2.0, 0.0), (22.0, -2.0, 0.0), (24.0, -2.0, 0.0), (26.0, -2.0, 0.0), (28.0, -2.0, 0.0), (30.0, -2.0, 0.0), (32.0, -2.0, 0.0), (34.0, -2.0, 0.0), (36.0, -2.0, 0.0), (38.0, -2.0, 0.0), (-48.0, 1.185e-06, 0.0), (-46.0, 1.185e-06, 0.0), (-44.0, 1.185e-06, 0.0), (-42.0, 1.185e-06, 0.0), (-32.0, 1.185e-06, 0.0), (-30.0, 1.185e-06, 0.0), (-28.0, 1.185e-06, 0.0), (-26.0, 1.185e-06, 0.0), (-24.0, 1.185e-06, 0.0), (-22.0, 1.185e-06, 0.0), (-18.0, 1.185e-06, 0.0), (-16.0, 1.185e-06, 0.0), (-14.0, 1.185e-06, 0.0), (-12.0, 1.185e-06, 0.0), (-10.0, 1.185e-06, 0.0), (-8.0, 1.185e-06, 0.0), (-6.0, 1.185e-06, 0.0), (6.0, 1.185e-06, 0.0), (8.0, 1.185e-06, 0.0), (10.0, 1.185e-06, 0.0), (12.0, 1.185e-06, 0.0), (14.0, 1.185e-06, 0.0), (16.0, 1.185e-06, 0.0), (18.0, 1.185e-06, 0.0), (20.0, 1.185e-06, 0.0), (22.0, 1.185e-06, 0.0), (24.0, 1.185e-06, 0.0), (26.0, 1.185e-06, 0.0), (28.0, 1.185e-06, 0.0), (30.0, 1.185e-06, 0.0), (32.0, 1.185e-06, 0.0), (34.0, 1.185e-06, 0.0), (36.0, 1.185e-06, 0.0), (38.0, 1.185e-06, 0.0), (-48.0, 2.0, 0.0), (-46.0, 2.0, 0.0), (-44.0, 2.0, 0.0), (-42.0, 2.0, 0.0), (-40.0, 2.0, 0.0), (-38.0, 2.0, 0.0), (-36.0, 2.0, 0.0), (-34.0, 2.0, 0.0), (-32.0, 2.0, 0.0), (-30.0, 2.0, 0.0), (-28.0, 2.0, 0.0), (-26.0, 2.0, 0.0), (-24.0, 2.0, 0.0), (-22.0, 2.0, 0.0), (-18.0, 2.0, 0.0), (-16.0, 2.0, 0.0), (-14.0, 2.0, 0.0), (-12.0, 2.0, 0.0), (-10.0, 2.0, 0.0), (-8.0, 2.0, 0.0), (-6.0, 2.0, 0.0), (6.0, 2.0, 0.0), (8.0, 2.0, 0.0), (10.0, 2.0, 0.0), (12.0, 2.0, 0.0), (14.0, 2.0, 0.0), (16.0, 2.0, 0.0), (18.0, 2.0, 0.0), (20.0, 2.0, 0.0), (22.0, 2.0, 0.0), (24.0, 2.0, 0.0), (26.0, 2.0, 0.0), (30.0, 2.0, 0.0), (32.0, 2.0, 0.0), (34.0, 2.0, 0.0), (36.0, 2.0, 0.0), (38.0, 2.0, 0.0), (-48.0, 4.0, 0.0), (-46.0, 4.0, 0.0), (-44.0, 4.0, 0.0), (-42.0, 4.0, 0.0), (-40.0, 4.0, 0.0), (-38.0, 4.0, 0.0), (-36.0, 4.0, 0.0), (-34.0, 4.0, 0.0), (-32.0, 4.0, 0.0), (-30.0, 4.0, 0.0), (-28.0, 4.0, 0.0), (-26.0, 4.0, 0.0), (-24.0, 4.0, 0.0), (-22.0, 4.0, 0.0), (-18.0, 4.0, 0.0), (-16.0, 4.0, 0.0), (-14.0, 4.0, 0.0), (-12.0, 4.0, 0.0), (-10.0, 4.0, 0.0), (-8.0, 4.0, 0.0), (-6.0, 4.0, 0.0), (6.0, 4.0, 0.0), (8.0, 4.0, 0.0), (10.0, 4.0, 0.0), (12.0, 4.0, 0.0), (14.0, 4.0, 0.0), (16.0, 4.0, 0.0), (18.0, 4.0, 0.0), (20.0, 4.0, 0.0), (22.0, 4.0, 0.0), (24.0, 4.0, 0.0), (26.0, 4.0, 0.0), (34.0, 4.0, 0.0), (36.0, 4.0, 0.0), (38.0, 4.0, 0.0), (-48.0, 6.0, 0.0), (-46.0, 6.0, 0.0), (-44.0, 6.0, 0.0), (-42.0, 6.0, 0.0), (-40.0, 6.0, 0.0), (-38.0, 6.0, 0.0), (-36.0, 6.0, 0.0), (-34.0, 6.0, 0.0), (-32.0, 6.0, 0.0), (-30.0, 6.0, 0.0), (-28.0, 6.0, 0.0), (-26.0, 6.0, 0.0), (-24.0, 6.0, 0.0), (-22.0, 6.0, 0.0), (34.0, 6.0, 0.0), (36.0, 6.0, 0.0), (38.0, 6.0, 0.0), (-48.0, 8.0, 0.0), (-46.0, 8.0, 0.0), (-44.0, 8.0, 0.0), (-42.0, 8.0, 0.0), (-40.0, 8.0, 0.0), (-38.0, 8.0, 0.0), (-36.0, 8.0, 0.0), (-34.0, 8.0, 0.0), (-32.0, 8.0, 0.0), (-30.0, 8.0, 0.0), (-28.0, 8.0, 0.0), (-26.0, 8.0, 0.0), (-24.0, 8.0, 0.0), (-22.0, 8.0, 0.0), (-20.0, 8.0, 0.0), (-18.0, 8.0, 0.0), (-16.0, 8.0, 0.0), (-14.0, 8.0, 0.0), (-12.0, 8.0, 0.0), (-10.0, 8.0, 0.0), (-8.0, 8.0, 0.0), (-6.0, 8.0, 0.0), (6.0, 8.0, 0.0), (8.0, 8.0, 0.0), (10.0, 8.0, 0.0), (12.0, 8.0, 0.0), (14.0, 8.0, 0.0), (16.0, 8.0, 0.0), (18.0, 8.0, 0.0), (20.0, 8.0, 0.0), (22.0, 8.0, 0.0), (24.0, 8.0, 0.0), (26.0, 8.0, 0.0), (28.0, 8.0, 0.0), (34.0, 8.0, 0.0), (36.0, 8.0, 0.0), (38.0, 8.0, 0.0), (-48.0, 10.0, 0.0), (-46.0, 10.0, 0.0), (-44.0, 10.0, 0.0), (-42.0, 10.0, 0.0), (-40.0, 10.0, 0.0), (-38.0, 10.0, 0.0), (-36.0, 10.0, 0.0), (-34.0, 10.0, 0.0), (-32.0, 10.0, 0.0), (-30.0, 10.0, 0.0), (-28.0, 10.0, 0.0), (-26.0, 10.0, 0.0), (-24.0, 10.0, 0.0), (-22.0, 10.0, 0.0), (-20.0, 10.0, 0.0), (-18.0, 10.0, 0.0), (-16.0, 10.0, 0.0), (-14.0, 10.0, 0.0), (-12.0, 10.0, 0.0), (-10.0, 10.0, 0.0), (-8.0, 10.0, 0.0), (-6.0, 10.0, 0.0), (6.0, 10.0, 0.0), (8.0, 10.0, 0.0), (10.0, 10.0, 0.0), (12.0, 10.0, 0.0), (14.0, 10.0, 0.0), (16.0, 10.0, 0.0), (18.0, 10.0, 0.0), (20.0, 10.0, 0.0), (22.0, 10.0, 0.0), (24.0, 10.0, 0.0), (26.0, 10.0, 0.0), (28.0, 10.0, 0.0), (34.0, 10.0, 0.0), (36.0, 10.0, 0.0), (38.0, 10.0, 0.0), (-48.0, 12.0, 0.0), (-46.0, 12.0, 0.0), (-44.0, 12.0, 0.0), (-42.0, 12.0, 0.0), (-40.0, 12.0, 0.0), (-38.0, 12.0, 0.0), (-36.0, 12.0, 0.0), (-34.0, 12.0, 0.0), (-32.0, 12.0, 0.0), (-30.0, 12.0, 0.0), (-28.0, 12.0, 0.0), (-26.0, 12.0, 0.0), (-24.0, 12.0, 0.0), (-22.0, 12.0, 0.0), (-20.0, 12.0, 0.0), (-18.0, 12.0, 0.0), (-16.0, 12.0, 0.0), (-14.0, 12.0, 0.0), (-12.0, 12.0, 0.0), (-10.0, 12.0, 0.0), (-8.0, 12.0, 0.0), (-6.0, 12.0, 0.0), (-4.0, 12.0, 0.0), (-2.0, 12.0, 0.0), (2.0, 12.0, 0.0), (4.0, 12.0, 0.0), (6.0, 12.0, 0.0), (8.0, 12.0, 0.0), (10.0, 12.0, 0.0), (12.0, 12.0, 0.0), (14.0, 12.0, 0.0), (16.0, 12.0, 0.0), (18.0, 12.0, 0.0), (20.0, 12.0, 0.0), (22.0, 12.0, 0.0), (24.0, 12.0, 0.0), (26.0, 12.0, 0.0), (28.0, 12.0, 0.0), (34.0, 12.0, 0.0), (36.0, 12.0, 0.0), (38.0, 12.0, 0.0), (-48.0, 14.0, 0.0), (-46.0, 14.0, 0.0), (-44.0, 14.0, 0.0), (-42.0, 14.0, 0.0), (-40.0, 14.0, 0.0), (-38.0, 14.0, 0.0), (-36.0, 14.0, 0.0), (-34.0, 14.0, 0.0), (-32.0, 14.0, 0.0), (-30.0, 14.0, 0.0), (-28.0, 14.0, 0.0), (-26.0, 14.0, 0.0), (-24.0, 14.0, 0.0), (-22.0, 14.0, 0.0), (-20.0, 14.0, 0.0), (-18.0, 14.0, 0.0), (-16.0, 14.0, 0.0), (-14.0, 14.0, 0.0), (-12.0, 14.0, 0.0), (-10.0, 14.0, 0.0), (-8.0, 14.0, 0.0), (-6.0, 14.0, 0.0), (-4.0, 14.0, 0.0), (-2.0, 14.0, 0.0), (2.0, 14.0, 0.0), (4.0, 14.0, 0.0), (6.0, 14.0, 0.0), (8.0, 14.0, 0.0), (10.0, 14.0, 0.0), (12.0, 14.0, 0.0), (14.0, 14.0, 0.0), (16.0, 14.0, 0.0), (18.0, 14.0, 0.0), (20.0, 14.0, 0.0), (22.0, 14.0, 0.0), (24.0, 14.0, 0.0), (26.0, 14.0, 0.0), (28.0, 14.0, 0.0), (34.0, 14.0, 0.0), (36.0, 14.0, 0.0), (38.0, 14.0, 0.0), (-48.0, 16.0, 0.0), (-46.0, 16.0, 0.0), (-44.0, 16.0, 0.0), (-42.0, 16.0, 0.0), (-40.0, 16.0, 0.0), (-38.0, 16.0, 0.0), (-36.0, 16.0, 0.0), (-34.0, 16.0, 0.0), (-32.0, 16.0, 0.0), (-30.0, 16.0, 0.0), (-28.0, 16.0, 0.0), (-26.0, 16.0, 0.0), (-24.0, 16.0, 0.0), (-22.0, 16.0, 0.0), (-20.0, 16.0, 0.0), (-18.0, 16.0, 0.0), (-16.0, 16.0, 0.0), (-14.0, 16.0, 0.0), (-12.0, 16.0, 0.0), (-10.0, 16.0, 0.0), (-8.0, 16.0, 0.0), (-6.0, 16.0, 0.0), (-4.0, 16.0, 0.0), (-2.0, 16.0, 0.0), (2.0, 16.0, 0.0), (4.0, 16.0, 0.0), (6.0, 16.0, 0.0), (8.0, 16.0, 0.0), (10.0, 16.0, 0.0), (12.0, 16.0, 0.0), (14.0, 16.0, 0.0), (16.0, 16.0, 0.0), (18.0, 16.0, 0.0), (20.0, 16.0, 0.0), (22.0, 16.0, 0.0), (24.0, 16.0, 0.0), (26.0, 16.0, 0.0), (28.0, 16.0, 0.0), (30.0, 16.0, 0.0), (32.0, 16.0, 0.0), (34.0, 16.0, 0.0), (36.0, 16.0, 0.0), (38.0, 16.0, 0.0), (-48.0, 18.0, 0.0), (-46.0, 18.0, 0.0), (-44.0, 18.0, 0.0), (-42.0, 18.0, 0.0), (-40.0, 18.0, 0.0), (-38.0, 18.0, 0.0), (-36.0, 18.0, 0.0), (-34.0, 18.0, 0.0), (-32.0, 18.0, 0.0), (-30.0, 18.0, 0.0), (-28.0, 18.0, 0.0), (-26.0, 18.0, 0.0), (-24.0, 18.0, 0.0), (-22.0, 18.0, 0.0), (-20.0, 18.0, 0.0), (-18.0, 18.0, 0.0), (-16.0, 18.0, 0.0), (-14.0, 18.0, 0.0), (-12.0, 18.0, 0.0), (-10.0, 18.0, 0.0), (-8.0, 18.0, 0.0), (-6.0, 18.0, 0.0), (-4.0, 18.0, 0.0), (-2.0, 18.0, 0.0), (2.0, 18.0, 0.0), (4.0, 18.0, 0.0), (6.0, 18.0, 0.0), (8.0, 18.0, 0.0), (10.0, 18.0, 0.0), (12.0, 18.0, 0.0), (14.0, 18.0, 0.0), (16.0, 18.0, 0.0), (18.0, 18.0, 0.0), (20.0, 18.0, 0.0), (22.0, 18.0, 0.0), (24.0, 18.0, 0.0), (26.0, 18.0, 0.0), (28.0, 18.0, 0.0), (30.0, 18.0, 0.0), (32.0, 18.0, 0.0), (34.0, 18.0, 0.0), (36.0, 18.0, 0.0), (38.0, 18.0, 0.0), (-48.0, 20.0, 0.0), (-46.0, 20.0, 0.0), (-44.0, 20.0, 0.0), (-42.0, 20.0, 0.0), (-40.0, 20.0, 0.0), (-38.0, 20.0, 0.0), (-36.0, 20.0, 0.0), (-34.0, 20.0, 0.0), (-32.0, 20.0, 0.0), (-30.0, 20.0, 0.0), (-28.0, 20.0, 0.0), (-26.0, 20.0, 0.0), (-24.0, 20.0, 0.0), (-22.0, 20.0, 0.0), (-20.0, 20.0, 0.0), (-18.0, 20.0, 0.0), (-16.0, 20.0, 0.0), (-14.0, 20.0, 0.0), (-12.0, 20.0, 0.0), (-10.0, 20.0, 0.0), (-8.0, 20.0, 0.0), (-6.0, 20.0, 0.0), (-4.0, 20.0, 0.0), (-2.0, 20.0, 0.0), (2.0, 20.0, 0.0), (4.0, 20.0, 0.0), (6.0, 20.0, 0.0), (8.0, 20.0, 0.0), (10.0, 20.0, 0.0), (12.0, 20.0, 0.0), (14.0, 20.0, 0.0), (16.0, 20.0, 0.0), (18.0, 20.0, 0.0), (20.0, 20.0, 0.0), (22.0, 20.0, 0.0), (24.0, 20.0, 0.0), (26.0, 20.0, 0.0), (28.0, 20.0, 0.0), (30.0, 20.0, 0.0), (32.0, 20.0, 0.0), (34.0, 20.0, 0.0), (36.0, 20.0, 0.0), (38.0, 20.0, 0.0), (-48.0, 22.0, 0.0), (-46.0, 22.0, 0.0), (-44.0, 22.0, 0.0), (-42.0, 22.0, 0.0), (-40.0, 22.0, 0.0), (-38.0, 22.0, 0.0), (-36.0, 22.0, 0.0), (-34.0, 22.0, 0.0), (-32.0, 22.0, 0.0), (-30.0, 22.0, 0.0), (-28.0, 22.0, 0.0), (-26.0, 22.0, 0.0), (-24.0, 22.0, 0.0), (-22.0, 22.0, 0.0), (-20.0, 22.0, 0.0), (-18.0, 22.0, 0.0), (-16.0, 22.0, 0.0), (-14.0, 22.0, 0.0), (-12.0, 22.0, 0.0), (-10.0, 22.0, 0.0), (-8.0, 22.0, 0.0), (6.0, 22.0, 0.0), (8.0, 22.0, 0.0), (10.0, 22.0, 0.0), (12.0, 22.0, 0.0), (14.0, 22.0, 0.0), (16.0, 22.0, 0.0), (18.0, 22.0, 0.0), (20.0, 22.0, 0.0), (22.0, 22.0, 0.0), (24.0, 22.0, 0.0), (26.0, 22.0, 0.0), (28.0, 22.0, 0.0), (30.0, 22.0, 0.0), (32.0, 22.0, 0.0), (34.0, 22.0, 0.0), (36.0, 22.0, 0.0), (38.0, 22.0, 0.0), (-48.0, 24.0, 0.0), (-46.0, 24.0, 0.0), (-44.0, 24.0, 0.0), (-42.0, 24.0, 0.0), (-40.0, 24.0, 0.0), (-38.0, 24.0, 0.0), (-36.0, 24.0, 0.0), (-34.0, 24.0, 0.0), (-32.0, 24.0, 0.0), (-30.0, 24.0, 0.0), (-28.0, 24.0, 0.0), (-26.0, 24.0, 0.0), (-24.0, 24.0, 0.0), (-22.0, 24.0, 0.0), (-20.0, 24.0, 0.0), (-18.0, 24.0, 0.0), (-16.0, 24.0, 0.0), (-14.0, 24.0, 0.0), (-12.0, 24.0, 0.0), (-10.0, 24.0, 0.0), (-8.0, 24.0, 0.0), (6.0, 24.0, 0.0), (8.0, 24.0, 0.0), (10.0, 24.0, 0.0), (12.0, 24.0, 0.0), (14.0, 24.0, 0.0), (16.0, 24.0, 0.0), (18.0, 24.0, 0.0), (20.0, 24.0, 0.0), (22.0, 24.0, 0.0), (24.0, 24.0, 0.0), (26.0, 24.0, 0.0), (28.0, 24.0, 0.0), (30.0, 24.0, 0.0), (32.0, 24.0, 0.0), (34.0, 24.0, 0.0), (36.0, 24.0, 0.0), (38.0, 24.0, 0.0), (-48.0, 26.0, 0.0), (-46.0, 26.0, 0.0), (-44.0, 26.0, 0.0), (-42.0, 26.0, 0.0), (-40.0, 26.0, 0.0), (-38.0, 26.0, 0.0), (-36.0, 26.0, 0.0), (-34.0, 26.0, 0.0), (-32.0, 26.0, 0.0), (-30.0, 26.0, 0.0), (-28.0, 26.0, 0.0), (-26.0, 26.0, 0.0), (-24.0, 26.0, 0.0), (-22.0, 26.0, 0.0), (-20.0, 26.0, 0.0), (-18.0, 26.0, 0.0), (-16.0, 26.0, 0.0), (-14.0, 26.0, 0.0), (-12.0, 26.0, 0.0), (-10.0, 26.0, 0.0), (-8.0, 26.0, 0.0), (8.0, 26.0, 0.0), (10.0, 26.0, 0.0), (12.0, 26.0, 0.0), (14.0, 26.0, 0.0), (16.0, 26.0, 0.0), (18.0, 26.0, 0.0), (20.0, 26.0, 0.0), (22.0, 26.0, 0.0), (24.0, 26.0, 0.0), (26.0, 26.0, 0.0), (28.0, 26.0, 0.0), (30.0, 26.0, 0.0), (32.0, 26.0, 0.0), (34.0, 26.0, 0.0), (36.0, 26.0, 0.0), (38.0, 26.0, 0.0), (-48.0, 28.0, 0.0), (-46.0, 28.0, 0.0), (-44.0, 28.0, 0.0), (-42.0, 28.0, 0.0), (-40.0, 28.0, 0.0), (-38.0, 28.0, 0.0), (-36.0, 28.0, 0.0), (-34.0, 28.0, 0.0), (-32.0, 28.0, 0.0), (-30.0, 28.0, 0.0), (-28.0, 28.0, 0.0), (-26.0, 28.0, 0.0), (-24.0, 28.0, 0.0), (-22.0, 28.0, 0.0), (-20.0, 28.0, 0.0), (-18.0, 28.0, 0.0), (-16.0, 28.0, 0.0), (-14.0, 28.0, 0.0), (-12.0, 28.0, 0.0), (-10.0, 28.0, 0.0), (-8.0, 28.0, 0.0), (8.0, 28.0, 0.0), (10.0, 28.0, 0.0), (12.0, 28.0, 0.0), (14.0, 28.0, 0.0), (16.0, 28.0, 0.0), (18.0, 28.0, 0.0), (20.0, 28.0, 0.0), (22.0, 28.0, 0.0), (24.0, 28.0, 0.0), (26.0, 28.0, 0.0), (28.0, 28.0, 0.0), (30.0, 28.0, 0.0), (32.0, 28.0, 0.0), (34.0, 28.0, 0.0), (36.0, 28.0, 0.0), (38.0, 28.0, 0.0), (-48.0, 30.0, 0.0), (-46.0, 30.0, 0.0), (-44.0, 30.0, 0.0), (-42.0, 30.0, 0.0), (-40.0, 30.0, 0.0), (-38.0, 30.0, 0.0), (-36.0, 30.0, 0.0), (-34.0, 30.0, 0.0), (-32.0, 30.0, 0.0), (-30.0, 30.0, 0.0), (-28.0, 30.0, 0.0), (-26.0, 30.0, 0.0), (-24.0, 30.0, 0.0), (-22.0, 30.0, 0.0), (-20.0, 30.0, 0.0), (-18.0, 30.0, 0.0), (-16.0, 30.0, 0.0), (-14.0, 30.0, 0.0), (-12.0, 30.0, 0.0), (-10.0, 30.0, 0.0), (-8.0, 30.0, 0.0), (-6.0, 30.0, 0.0), (-4.0, 30.0, 0.0), (-2.0, 30.0, 0.0), (2.082e-08, 30.0, 0.0), (2.0, 30.0, 0.0), (4.0, 30.0, 0.0), (6.0, 30.0, 0.0), (8.0, 30.0, 0.0), (10.0, 30.0, 0.0), (12.0, 30.0, 0.0), (14.0, 30.0, 0.0), (16.0, 30.0, 0.0), (18.0, 30.0, 0.0), (20.0, 30.0, 0.0), (22.0, 30.0, 0.0), (24.0, 30.0, 0.0), (26.0, 30.0, 0.0), (28.0, 30.0, 0.0), (30.0, 30.0, 0.0), (32.0, 30.0, 0.0), (34.0, 30.0, 0.0), (36.0, 30.0, 0.0), (38.0, 30.0, 0.0), (-48.0, 32.0, 0.0), (-46.0, 32.0, 0.0), (-44.0, 32.0, 0.0), (-42.0, 32.0, 0.0), (-40.0, 32.0, 0.0), (-38.0, 32.0, 0.0), (-36.0, 32.0, 0.0), (-34.0, 32.0, 0.0), (-32.0, 32.0, 0.0), (-30.0, 32.0, 0.0), (-28.0, 32.0, 0.0), (-26.0, 32.0, 0.0), (-24.0, 32.0, 0.0), (-22.0, 32.0, 0.0), (-20.0, 32.0, 0.0), (-18.0, 32.0, 0.0), (-16.0, 32.0, 0.0), (-14.0, 32.0, 0.0), (-12.0, 32.0, 0.0), (-10.0, 32.0, 0.0), (-8.0, 32.0, 0.0), (-6.0, 32.0, 0.0), (-4.0, 32.0, 0.0), (-2.0, 32.0, 0.0), (2.082e-08, 32.0, 0.0), (2.0, 32.0, 0.0), (4.0, 32.0, 0.0), (6.0, 32.0, 0.0), (8.0, 32.0, 0.0), (10.0, 32.0, 0.0), (12.0, 32.0, 0.0), (14.0, 32.0, 0.0), (16.0, 32.0, 0.0), (18.0, 32.0, 0.0), (20.0, 32.0, 0.0), (22.0, 32.0, 0.0), (24.0, 32.0, 0.0), (26.0, 32.0, 0.0), (28.0, 32.0, 0.0), (30.0, 32.0, 0.0), (32.0, 32.0, 0.0), (34.0, 32.0, 0.0), (36.0, 32.0, 0.0), (38.0, 32.0, 0.0)], [], [(0, 1, 45, 44), (1, 2, 46, 45), (2, 3, 47, 46), (3, 4, 48, 47), (4, 5, 49, 48), (5, 6, 50, 49), (6, 7, 51, 50), (7, 8, 52, 51), (8, 9, 53, 52), (9, 10, 54, 53), (10, 11, 55, 54), (11, 12, 56, 55), (12, 13, 57, 56), (13, 14, 58, 57), (14, 15, 59, 58), (15, 16, 60, 59), (16, 17, 61, 60), (17, 18, 62, 61), (18, 19, 63, 62), (19, 20, 64, 63), (20, 21, 65, 64), (21, 22, 66, 65), (22, 23, 67, 66), (23, 24, 68, 67), (24, 25, 69, 68), (25, 26, 70, 69), (26, 27, 71, 70), (27, 28, 72, 71), (28, 29, 73, 72), (29, 30, 74, 73), (30, 31, 75, 74), (31, 32, 76, 75), (32, 33, 77, 76), (33, 34, 78, 77), (34, 35, 79, 78), (35, 36, 80, 79), (36, 37, 81, 80), (37, 38, 82, 81), (38, 39, 83, 82), (39, 40, 84, 83), (40, 41, 85, 84), (41, 42, 86, 85), (42, 43, 87, 86), (44, 45, 89, 88), (45, 46, 90, 89), (46, 47, 91, 90), (47, 48, 92, 91), (48, 49, 93, 92), (49, 50, 94, 93), (50, 51, 95, 94), (51, 52, 96, 95), (52, 53, 97, 96), (53, 54, 98, 97), (54, 55, 99, 98), (55, 56, 100, 99), (56, 57, 101, 100), (57, 58, 102, 101), (58, 59, 103, 102), (59, 60, 104, 103), (60, 61, 105, 104), (61, 62, 106, 105), (62, 63, 107, 106), (63, 64, 108, 107), (64, 65, 109, 108), (65, 66, 110, 109), (66, 67, 111, 110), (67, 68, 112, 111), (68, 69, 113, 112), (69, 70, 114, 113), (70, 71, 115, 114), (71, 72, 116, 115), (72, 73, 117, 116), (73, 74, 118, 117), (74, 75, 119, 118), (75, 76, 120, 119), (76, 77, 121, 120), (77, 78, 122, 121), (78, 79, 123, 122), (79, 80, 124, 123), (80, 81, 125, 124), (81, 82, 126, 125), (82, 83, 127, 126), (83, 84, 128, 127), (84, 85, 129, 128), (85, 86, 130, 129), (86, 87, 131, 130), (88, 89, 133, 132), (89, 90, 134, 133), (90, 91, 135, 134), (91, 92, 136, 135), (92, 93, 137, 136), (93, 94, 138, 137), (94, 95, 139, 138), (95, 96, 140, 139), (96, 97, 141, 140), (97, 98, 142, 141), (98, 99, 143, 142), (99, 100, 144, 143), (100, 101, 145, 144), (101, 102, 146, 145), (102, 103, 147, 146), (103, 104, 148, 147), (104, 105, 149, 148), (105, 106, 150, 149), (106, 107, 151, 150), (107, 108, 152, 151), (108, 109, 153, 152), (109, 110, 154, 153), (110, 111, 155, 154), (111, 112, 156, 155), (112, 113, 157, 156), (113, 114, 158, 157), (114, 115, 159, 158), (115, 116, 160, 159), (116, 117, 161, 160), (117, 118, 162, 161), (124, 125, 164, 163), (125, 126, 165, 164), (126, 127, 166, 165), (127, 128, 167, 166), (128, 129, 168, 167), (129, 130, 169, 168), (130, 131, 170, 169), (132, 133, 172, 171), (133, 134, 173, 172), (134, 135, 174, 173), (135, 136, 175, 174), (136, 137, 176, 175), (137, 138, 177, 176), (138, 139, 178, 177), (139, 140, 179, 178), (140, 141, 180, 179), (141, 142, 181, 180), (142, 143, 182, 181), (143, 144, 183, 182), (144, 145, 184, 183), (145, 146, 185, 184), (146, 147, 186, 185), (147, 148, 187, 186), (148, 149, 188, 187), (149, 150, 189, 188), (150, 151, 190, 189), (151, 152, 191, 190), (152, 153, 192, 191), (153, 154, 193, 192), (154, 155, 194, 193), (155, 156, 195, 194), (156, 157, 196, 195), (157, 158, 197, 196), (158, 159, 198, 197), (159, 160, 199, 198), (160, 161, 200, 199), (161, 162, 201, 200), (163, 164, 203, 202), (164, 165, 204, 203), (165, 166, 205, 204), (166, 167, 206, 205), (167, 168, 207, 206), (168, 169, 208, 207), (169, 170, 209, 208), (171, 172, 211, 210), (172, 173, 212, 211), (173, 174, 213, 212), (174, 175, 214, 213), (175, 176, 215, 214), (176, 177, 216, 215), (177, 178, 217, 216), (178, 179, 218, 217), (179, 180, 219, 218), (180, 181, 220, 219), (181, 182, 221, 220), (182, 183, 222, 221), (183, 184, 223, 222), (184, 185, 224, 223), (185, 186, 225, 224), (186, 187, 226, 225), (187, 188, 227, 226), (188, 189, 228, 227), (189, 190, 229, 228), (190, 191, 230, 229), (191, 192, 231, 230), (192, 193, 232, 231), (193, 194, 233, 232), (194, 195, 234, 233), (195, 196, 235, 234), (196, 197, 236, 235), (197, 198, 237, 236), (198, 199, 238, 237), (199, 200, 239, 238), (200, 201, 240, 239), (202, 203, 242, 241), (203, 204, 243, 242), (204, 205, 244, 243), (205, 206, 245, 244), (206, 207, 246, 245), (207, 208, 247, 246), (208, 209, 248, 247), (210, 211, 250, 249), (211, 212, 251, 250), (212, 213, 252, 251), (213, 214, 253, 252), (214, 215, 254, 253), (215, 216, 255, 254), (216, 217, 256, 255), (217, 218, 257, 256), (218, 219, 258, 257), (219, 220, 259, 258), (220, 221, 260, 259), (221, 222, 261, 260), (222, 223, 262, 261), (223, 224, 263, 262), (224, 225, 264, 263), (225, 226, 265, 264), (226, 227, 266, 265), (227, 228, 267, 266), (228, 229, 268, 267), (229, 230, 269, 268), (230, 231, 270, 269), (231, 232, 271, 270), (232, 233, 272, 271), (233, 234, 273, 272), (234, 235, 274, 273), (235, 236, 275, 274), (236, 237, 276, 275), (237, 238, 277, 276), (238, 239, 278, 277), (239, 240, 279, 278), (241, 242, 281, 280), (242, 243, 282, 281), (243, 244, 283, 282), (244, 245, 284, 283), (245, 246, 285, 284), (246, 247, 286, 285), (247, 248, 287, 286), (249, 250, 289, 288), (250, 251, 290, 289), (251, 252, 291, 290), (252, 253, 292, 291), (253, 254, 293, 292), (254, 255, 294, 293), (255, 256, 295, 294), (256, 257, 296, 295), (257, 258, 297, 296), (258, 259, 298, 297), (259, 260, 299, 298), (260, 261, 300, 299), (261, 262, 301, 300), (262, 263, 302, 301), (263, 264, 303, 302), (264, 265, 304, 303), (265, 266, 305, 304), (266, 267, 306, 305), (267, 268, 307, 306), (268, 269, 308, 307), (269, 270, 309, 308), (270, 271, 310, 309), (271, 272, 311, 310), (272, 273, 312, 311), (273, 274, 313, 312), (274, 275, 314, 313), (275, 276, 315, 314), (276, 277, 316, 315), (277, 278, 317, 316), (278, 279, 318, 317), (280, 281, 324, 323), (281, 282, 325, 324), (282, 283, 326, 325), (283, 284, 327, 326), (284, 285, 328, 327), (285, 286, 329, 328), (286, 287, 330, 329), (288, 289, 332, 331), (289, 290, 333, 332), (290, 291, 334, 333), (296, 297, 336, 335), (297, 298, 337, 336), (298, 299, 338, 337), (299, 300, 339, 338), (300, 301, 340, 339), (301, 302, 341, 340), (302, 303, 342, 341), (303, 304, 343, 342), (304, 305, 344, 343), (305, 306, 345, 344), (306, 307, 346, 345), (307, 308, 347, 346), (308, 309, 348, 347), (309, 310, 349, 348), (310, 311, 350, 349), (311, 312, 351, 350), (312, 313, 352, 351), (313, 314, 353, 352), (314, 315, 354, 353), (315, 316, 355, 354), (316, 317, 356, 355), (317, 318, 357, 356), (318, 319, 358, 357), (319, 320, 359, 358), (321, 322, 361, 360), (322, 323, 362, 361), (323, 324, 363, 362), (324, 325, 364, 363), (325, 326, 365, 364), (326, 327, 366, 365), (327, 328, 367, 366), (328, 329, 368, 367), (329, 330, 369, 368), (331, 332, 371, 370), (332, 333, 372, 371), (333, 334, 373, 372), (335, 336, 375, 374), (336, 337, 376, 375), (337, 338, 377, 376), (338, 339, 378, 377), (339, 340, 379, 378), (340, 341, 380, 379), (341, 342, 381, 380), (342, 343, 382, 381), (343, 344, 383, 382), (344, 345, 384, 383), (345, 346, 385, 384), (346, 347, 386, 385), (347, 348, 387, 386), (348, 349, 388, 387), (349, 350, 389, 388), (350, 351, 390, 389), (351, 352, 391, 390), (352, 353, 392, 391), (353, 354, 393, 392), (354, 355, 394, 393), (355, 356, 395, 394), (356, 357, 396, 395), (357, 358, 397, 396), (358, 359, 398, 397), (360, 361, 400, 399), (361, 362, 401, 400), (362, 363, 402, 401), (363, 364, 403, 402), (364, 365, 404, 403), (365, 366, 405, 404), (366, 367, 406, 405), (367, 368, 407, 406), (368, 369, 408, 407), (370, 371, 410, 409), (371, 372, 411, 410), (372, 373, 412, 411), (374, 375, 414, 413), (375, 376, 415, 414), (376, 377, 416, 415), (377, 378, 417, 416), (378, 379, 418, 417), (379, 380, 419, 418), (380, 381, 420, 419), (381, 382, 421, 420), (382, 383, 422, 421), (383, 384, 423, 422), (384, 385, 424, 423), (385, 386, 425, 424), (386, 387, 426, 425), (393, 394, 428, 427), (394, 395, 429, 428), (395, 396, 430, 429), (396, 397, 431, 430), (397, 398, 432, 431), (399, 400, 434, 433), (400, 401, 435, 434), (401, 402, 436, 435), (402, 403, 437, 436), (403, 404, 438, 437), (404, 405, 439, 438), (405, 406, 440, 439), (406, 407, 441, 440), (407, 408, 442, 441), (409, 410, 444, 443), (410, 411, 445, 444), (411, 412, 446, 445), (413, 414, 448, 447), (414, 415, 449, 448), (415, 416, 450, 449), (416, 417, 451, 450), (417, 418, 452, 451), (418, 419, 453, 452), (419, 420, 454, 453), (420, 421, 455, 454), (421, 422, 456, 455), (422, 423, 457, 456), (423, 424, 458, 457), (424, 425, 459, 458), (425, 426, 460, 459), (427, 428, 462, 461), (428, 429, 463, 462), (429, 430, 464, 463), (430, 431, 465, 464), (431, 432, 466, 465), (433, 434, 468, 467), (434, 435, 469, 468), (435, 436, 470, 469), (436, 437, 471, 470), (437, 438, 472, 471), (438, 439, 473, 472), (439, 440, 474, 473), (440, 441, 475, 474), (441, 442, 476, 475), (443, 444, 478, 477), (444, 445, 479, 478), (445, 446, 480, 479), (467, 468, 482, 481), (468, 469, 483, 482), (469, 470, 484, 483), (470, 471, 485, 484), (471, 472, 486, 485), (472, 473, 487, 486), (473, 474, 488, 487), (474, 475, 489, 488), (475, 476, 490, 489), (477, 478, 492, 491), (478, 479, 493, 492), (479, 480, 494, 493), (481, 482, 516, 515), (482, 483, 517, 516), (483, 484, 518, 517), (484, 485, 519, 518), (485, 486, 520, 519), (486, 487, 521, 520), (487, 488, 522, 521), (488, 489, 523, 522), (489, 490, 524, 523), (491, 492, 526, 525), (492, 493, 527, 526), (493, 494, 528, 527), (495, 496, 530, 529), (496, 497, 531, 530), (497, 498, 532, 531), (498, 499, 533, 532), (499, 500, 534, 533), (501, 502, 536, 535), (502, 503, 537, 536), (503, 504, 538, 537), (504, 505, 539, 538), (505, 506, 540, 539), (506, 507, 541, 540), (508, 509, 543, 542), (509, 510, 544, 543), (510, 511, 545, 544), (511, 512, 546, 545), (512, 513, 547, 546), (513, 514, 548, 547), (514, 515, 549, 548), (515, 516, 550, 549), (516, 517, 551, 550), (517, 518, 552, 551), (518, 519, 553, 552), (519, 520, 554, 553), (520, 521, 555, 554), (521, 522, 556, 555), (522, 523, 557, 556), (523, 524, 558, 557), (525, 526, 560, 559), (526, 527, 561, 560), (527, 528, 562, 561), (529, 530, 564, 563), (530, 531, 565, 564), (531, 532, 566, 565), (532, 533, 567, 566), (533, 534, 568, 567), (535, 536, 570, 569), (536, 537, 571, 570), (537, 538, 572, 571), (538, 539, 573, 572), (539, 540, 574, 573), (540, 541, 575, 574), (542, 543, 577, 576), (543, 544, 578, 577), (544, 545, 579, 578), (545, 546, 580, 579), (546, 547, 581, 580), (547, 548, 582, 581), (548, 549, 583, 582), (549, 550, 584, 583), (550, 551, 585, 584), (551, 552, 586, 585), (552, 553, 587, 586), (553, 554, 588, 587), (554, 555, 589, 588), (555, 556, 590, 589), (556, 557, 591, 590), (557, 558, 592, 591), (559, 560, 594, 593), (560, 561, 595, 594), (561, 562, 596, 595), (563, 564, 602, 601), (564, 565, 603, 602), (565, 566, 604, 603), (566, 567, 605, 604), (567, 568, 606, 605), (569, 570, 608, 607), (570, 571, 609, 608), (571, 572, 610, 609), (572, 573, 611, 610), (573, 574, 612, 611), (574, 575, 613, 612), (576, 577, 615, 614), (577, 578, 616, 615), (578, 579, 617, 616), (579, 580, 618, 617), (580, 581, 619, 618), (581, 582, 620, 619), (582, 583, 621, 620), (583, 584, 622, 621), (584, 585, 623, 622), (585, 586, 624, 623), (588, 589, 626, 625), (589, 590, 627, 626), (590, 591, 628, 627), (591, 592, 629, 628), (593, 594, 631, 630), (594, 595, 632, 631), (595, 596, 633, 632), (596, 597, 634, 633), (597, 598, 635, 634), (598, 599, 636, 635), (599, 600, 637, 636), (600, 601, 638, 637), (601, 602, 639, 638), (602, 603, 640, 639), (603, 604, 641, 640), (604, 605, 642, 641), (605, 606, 643, 642), (607, 608, 645, 644), (608, 609, 646, 645), (609, 610, 647, 646), (610, 611, 648, 647), (611, 612, 649, 648), (612, 613, 650, 649), (614, 615, 652, 651), (615, 616, 653, 652), (616, 617, 654, 653), (617, 618, 655, 654), (618, 619, 656, 655), (619, 620, 657, 656), (620, 621, 658, 657), (621, 622, 659, 658), (622, 623, 660, 659), (623, 624, 661, 660), (627, 628, 663, 662), (628, 629, 664, 663), (630, 631, 666, 665), (631, 632, 667, 666), (632, 633, 668, 667), (633, 634, 669, 668), (634, 635, 670, 669), (635, 636, 671, 670), (636, 637, 672, 671), (637, 638, 673, 672), (638, 639, 674, 673), (639, 640, 675, 674), (640, 641, 676, 675), (641, 642, 677, 676), (642, 643, 678, 677), (662, 663, 680, 679), (663, 664, 681, 680), (665, 666, 683, 682), (666, 667, 684, 683), (667, 668, 685, 684), (668, 669, 686, 685), (669, 670, 687, 686), (670, 671, 688, 687), (671, 672, 689, 688), (672, 673, 690, 689), (673, 674, 691, 690), (674, 675, 692, 691), (675, 676, 693, 692), (676, 677, 694, 693), (677, 678, 695, 694), (679, 680, 717, 716), (680, 681, 718, 717), (682, 683, 720, 719), (683, 684, 721, 720), (684, 685, 722, 721), (685, 686, 723, 722), (686, 687, 724, 723), (687, 688, 725, 724), (688, 689, 726, 725), (689, 690, 727, 726), (690, 691, 728, 727), (691, 692, 729, 728), (692, 693, 730, 729), (693, 694, 731, 730), (694, 695, 732, 731), (695, 696, 733, 732), (696, 697, 734, 733), (697, 698, 735, 734), (698, 699, 736, 735), (699, 700, 737, 736), (700, 701, 738, 737), (701, 702, 739, 738), (702, 703, 740, 739), (704, 705, 742, 741), (705, 706, 743, 742), (706, 707, 744, 743), (707, 708, 745, 744), (708, 709, 746, 745), (709, 710, 747, 746), (710, 711, 748, 747), (711, 712, 749, 748), (712, 713, 750, 749), (713, 714, 751, 750), (714, 715, 752, 751), (716, 717, 754, 753), (717, 718, 755, 754), (719, 720, 757, 756), (720, 721, 758, 757), (721, 722, 759, 758), (722, 723, 760, 759), (723, 724, 761, 760), (724, 725, 762, 761), (725, 726, 763, 762), (726, 727, 764, 763), (727, 728, 765, 764), (728, 729, 766, 765), (729, 730, 767, 766), (730, 731, 768, 767), (731, 732, 769, 768), (732, 733, 770, 769), (733, 734, 771, 770), (734, 735, 772, 771), (735, 736, 773, 772), (736, 737, 774, 773), (737, 738, 775, 774), (738, 739, 776, 775), (739, 740, 777, 776), (741, 742, 783, 782), (742, 743, 784, 783), (743, 744, 785, 784), (744, 745, 786, 785), (745, 746, 787, 786), (746, 747, 788, 787), (747, 748, 789, 788), (748, 749, 790, 789), (749, 750, 791, 790), (750, 751, 792, 791), (751, 752, 793, 792), (753, 754, 795, 794), (754, 755, 796, 795), (756, 757, 798, 797), (757, 758, 799, 798), (758, 759, 800, 799), (759, 760, 801, 800), (760, 761, 802, 801), (761, 762, 803, 802), (762, 763, 804, 803), (763, 764, 805, 804), (764, 765, 806, 805), (765, 766, 807, 806), (766, 767, 808, 807), (767, 768, 809, 808), (768, 769, 810, 809), (769, 770, 811, 810), (770, 771, 812, 811), (771, 772, 813, 812), (772, 773, 814, 813), (773, 774, 815, 814), (774, 775, 816, 815), (775, 776, 817, 816), (776, 777, 818, 817), (777, 778, 819, 818), (778, 779, 820, 819), (780, 781, 822, 821), (781, 782, 823, 822), (782, 783, 824, 823), (783, 784, 825, 824), (784, 785, 826, 825), (785, 786, 827, 826), (786, 787, 828, 827), (787, 788, 829, 828), (788, 789, 830, 829), (789, 790, 831, 830), (790, 791, 832, 831), (791, 792, 833, 832), (792, 793, 834, 833), (794, 795, 836, 835), (795, 796, 837, 836), (797, 798, 839, 838), (798, 799, 840, 839), (799, 800, 841, 840), (800, 801, 842, 841), (801, 802, 843, 842), (802, 803, 844, 843), (803, 804, 845, 844), (804, 805, 846, 845), (805, 806, 847, 846), (806, 807, 848, 847), (807, 808, 849, 848), (808, 809, 850, 849), (809, 810, 851, 850), (810, 811, 852, 851), (811, 812, 853, 852), (812, 813, 854, 853), (813, 814, 855, 854), (814, 815, 856, 855), (815, 816, 857, 856), (816, 817, 858, 857), (817, 818, 859, 858), (818, 819, 860, 859), (819, 820, 861, 860), (821, 822, 863, 862), (822, 823, 864, 863), (823, 824, 865, 864), (824, 825, 866, 865), (825, 826, 867, 866), (826, 827, 868, 867), (827, 828, 869, 868), (828, 829, 870, 869), (829, 830, 871, 870), (830, 831, 872, 871), (831, 832, 873, 872), (832, 833, 874, 873), (833, 834, 875, 874), (835, 836, 879, 878), (836, 837, 880, 879), (838, 839, 882, 881), (839, 840, 883, 882), (840, 841, 884, 883), (841, 842, 885, 884), (842, 843, 886, 885), (843, 844, 887, 886), (844, 845, 888, 887), (845, 846, 889, 888), (846, 847, 890, 889), (847, 848, 891, 890), (848, 849, 892, 891), (849, 850, 893, 892), (850, 851, 894, 893), (851, 852, 895, 894), (852, 853, 896, 895), (853, 854, 897, 896), (854, 855, 898, 897), (855, 856, 899, 898), (856, 857, 900, 899), (857, 858, 901, 900), (858, 859, 902, 901), (859, 860, 903, 902), (860, 861, 904, 903), (862, 863, 906, 905), (863, 864, 907, 906), (864, 865, 908, 907), (865, 866, 909, 908), (866, 867, 910, 909), (867, 868, 911, 910), (868, 869, 912, 911), (869, 870, 913, 912), (870, 871, 914, 913), (871, 872, 915, 914), (872, 873, 916, 915), (873, 874, 917, 916), (874, 875, 918, 917), (875, 876, 919, 918), (876, 877, 920, 919), (877, 878, 921, 920), (878, 879, 922, 921), (879, 880, 923, 922), (881, 882, 925, 924), (882, 883, 926, 925), (883, 884, 927, 926), (884, 885, 928, 927), (885, 886, 929, 928), (886, 887, 930, 929), (887, 888, 931, 930), (888, 889, 932, 931), (889, 890, 933, 932), (890, 891, 934, 933), (891, 892, 935, 934), (892, 893, 936, 935), (893, 894, 937, 936), (894, 895, 938, 937), (895, 896, 939, 938), (896, 897, 940, 939), (897, 898, 941, 940), (898, 899, 942, 941), (899, 900, 943, 942), (900, 901, 944, 943), (901, 902, 945, 944), (902, 903, 946, 945), (903, 904, 947, 946), (905, 906, 949, 948), (906, 907, 950, 949), (907, 908, 951, 950), (908, 909, 952, 951), (909, 910, 953, 952), (910, 911, 954, 953), (911, 912, 955, 954), (912, 913, 956, 955), (913, 914, 957, 956), (914, 915, 958, 957), (915, 916, 959, 958), (916, 917, 960, 959), (917, 918, 961, 960), (918, 919, 962, 961), (919, 920, 963, 962), (920, 921, 964, 963), (921, 922, 965, 964), (922, 923, 966, 965), (924, 925, 968, 967), (925, 926, 969, 968), (926, 927, 970, 969), (927, 928, 971, 970), (928, 929, 972, 971), (929, 930, 973, 972), (930, 931, 974, 973), (931, 932, 975, 974), (932, 933, 976, 975), (933, 934, 977, 976), (934, 935, 978, 977), (935, 936, 979, 978), (936, 937, 980, 979), (937, 938, 981, 980), (938, 939, 982, 981), (939, 940, 983, 982), (940, 941, 984, 983), (941, 942, 985, 984), (942, 943, 986, 985), (943, 944, 987, 986), (950, 951, 989, 988), (951, 952, 990, 989), (952, 953, 991, 990), (953, 954, 992, 991), (954, 955, 993, 992), (955, 956, 994, 993), (956, 957, 995, 994), (957, 958, 996, 995), (958, 959, 997, 996), (959, 960, 998, 997), (960, 961, 999, 998), (961, 962, 1000, 999), (962, 963, 1001, 1000), (963, 964, 1002, 1001), (964, 965, 1003, 1002), (965, 966, 1004, 1003), (967, 968, 1006, 1005), (968, 969, 1007, 1006), (969, 970, 1008, 1007), (970, 971, 1009, 1008), (971, 972, 1010, 1009), (972, 973, 1011, 1010), (973, 974, 1012, 1011), (974, 975, 1013, 1012), (975, 976, 1014, 1013), (976, 977, 1015, 1014), (977, 978, 1016, 1015), (978, 979, 1017, 1016), (979, 980, 1018, 1017), (980, 981, 1019, 1018), (981, 982, 1020, 1019), (982, 983, 1021, 1020), (983, 984, 1022, 1021), (984, 985, 1023, 1022), (985, 986, 1024, 1023), (986, 987, 1025, 1024), (988, 989, 1027, 1026), (989, 990, 1028, 1027), (990, 991, 1029, 1028), (991, 992, 1030, 1029), (992, 993, 1031, 1030), (993, 994, 1032, 1031), (994, 995, 1033, 1032), (995, 996, 1034, 1033), (996, 997, 1035, 1034), (997, 998, 1036, 1035), (998, 999, 1037, 1036), (999, 1000, 1038, 1037), (1000, 1001, 1039, 1038), (1001, 1002, 1040, 1039), (1002, 1003, 1041, 1040), (1003, 1004, 1042, 1041), (1005, 1006, 1044, 1043), (1006, 1007, 1045, 1044), (1007, 1008, 1046, 1045), (1008, 1009, 1047, 1046), (1009, 1010, 1048, 1047), (1010, 1011, 1049, 1048), (1011, 1012, 1050, 1049), (1012, 1013, 1051, 1050), (1013, 1014, 1052, 1051), (1014, 1015, 1053, 1052), (1015, 1016, 1054, 1053), (1016, 1017, 1055, 1054), (1017, 1018, 1056, 1055), (1018, 1019, 1057, 1056), (1019, 1020, 1058, 1057), (1020, 1021, 1059, 1058), (1021, 1022, 1060, 1059), (1022, 1023, 1061, 1060), (1023, 1024, 1062, 1061), (1024, 1025, 1063, 1062), (1027, 1028, 1065, 1064), (1028, 1029, 1066, 1065), (1029, 1030, 1067, 1066), (1030, 1031, 1068, 1067), (1031, 1032, 1069, 1068), (1032, 1033, 1070, 1069), (1033, 1034, 1071, 1070), (1034, 1035, 1072, 1071), (1035, 1036, 1073, 1072), (1036, 1037, 1074, 1073), (1037, 1038, 1075, 1074), (1038, 1039, 1076, 1075), (1039, 1040, 1077, 1076), (1040, 1041, 1078, 1077), (1041, 1042, 1079, 1078), (1043, 1044, 1081, 1080), (1044, 1045, 1082, 1081), (1045, 1046, 1083, 1082), (1046, 1047, 1084, 1083), (1047, 1048, 1085, 1084), (1048, 1049, 1086, 1085), (1049, 1050, 1087, 1086), (1050, 1051, 1088, 1087), (1051, 1052, 1089, 1088), (1052, 1053, 1090, 1089), (1053, 1054, 1091, 1090), (1054, 1055, 1092, 1091), (1055, 1056, 1093, 1092), (1056, 1057, 1094, 1093), (1057, 1058, 1095, 1094), (1058, 1059, 1096, 1095), (1059, 1060, 1097, 1096), (1060, 1061, 1098, 1097), (1061, 1062, 1099, 1098), (1062, 1063, 1100, 1099), (1064, 1065, 1102, 1101), (1065, 1066, 1103, 1102), (1066, 1067, 1104, 1103), (1067, 1068, 1105, 1104), (1068, 1069, 1106, 1105), (1069, 1070, 1107, 1106), (1070, 1071, 1108, 1107), (1071, 1072, 1109, 1108), (1072, 1073, 1110, 1109), (1073, 1074, 1111, 1110), (1074, 1075, 1112, 1111), (1075, 1076, 1113, 1112), (1076, 1077, 1114, 1113), (1077, 1078, 1115, 1114), (1078, 1079, 1116, 1115), (1080, 1081, 1118, 1117), (1081, 1082, 1119, 1118), (1082, 1083, 1120, 1119), (1083, 1084, 1121, 1120), (1084, 1085, 1122, 1121), (1085, 1086, 1123, 1122), (1086, 1087, 1124, 1123), (1087, 1088, 1125, 1124), (1088, 1089, 1126, 1125), (1089, 1090, 1127, 1126), (1090, 1091, 1128, 1127), (1091, 1092, 1129, 1128), (1092, 1093, 1130, 1129), (1093, 1094, 1131, 1130), (1094, 1095, 1132, 1131), (1095, 1096, 1133, 1132), (1096, 1097, 1134, 1133), (1097, 1098, 1135, 1134), (1098, 1099, 1136, 1135), (1099, 1100, 1137, 1136), (1101, 1102, 1146, 1145), (1102, 1103, 1147, 1146), (1103, 1104, 1148, 1147), (1104, 1105, 1149, 1148), (1105, 1106, 1150, 1149), (1106, 1107, 1151, 1150), (1107, 1108, 1152, 1151), (1108, 1109, 1153, 1152), (1109, 1110, 1154, 1153), (1110, 1111, 1155, 1154), (1111, 1112, 1156, 1155), (1112, 1113, 1157, 1156), (1113, 1114, 1158, 1157), (1114, 1115, 1159, 1158), (1115, 1116, 1160, 1159), (1117, 1118, 1162, 1161), (1118, 1119, 1163, 1162), (1119, 1120, 1164, 1163), (1120, 1121, 1165, 1164), (1121, 1122, 1166, 1165), (1122, 1123, 1167, 1166), (1123, 1124, 1168, 1167), (1124, 1125, 1169, 1168), (1125, 1126, 1170, 1169), (1126, 1127, 1171, 1170), (1127, 1128, 1172, 1171), (1128, 1129, 1173, 1172), (1129, 1130, 1174, 1173), (1130, 1131, 1175, 1174), (1131, 1132, 1176, 1175), (1132, 1133, 1177, 1176), (1133, 1134, 1178, 1177), (1134, 1135, 1179, 1178), (1135, 1136, 1180, 1179), (1136, 1137, 1181, 1180), (1137, 1138, 1182, 1181), (1138, 1139, 1183, 1182), (1139, 1140, 1184, 1183), (1140, 1141, 1185, 1184), (1141, 1142, 1186, 1185), (1142, 1143, 1187, 1186), (1143, 1144, 1188, 1187), (1144, 1145, 1189, 1188), (1145, 1146, 1190, 1189), (1146, 1147, 1191, 1190), (1147, 1148, 1192, 1191), (1148, 1149, 1193, 1192), (1149, 1150, 1194, 1193), (1150, 1151, 1195, 1194), (1151, 1152, 1196, 1195), (1152, 1153, 1197, 1196), (1153, 1154, 1198, 1197), (1154, 1155, 1199, 1198), (1155, 1156, 1200, 1199), (1156, 1157, 1201, 1200), (1157, 1158, 1202, 1201), (1158, 1159, 1203, 1202), (1159, 1160, 1204, 1203)])
me_grid_002.materials.append(mat_floor_outside)
me_grid_002.materials.append(mat_walls)
me_grid_002.materials.append(mat_floor_inside)
me_grid_002.use_remesh_preserve_volume = False
me_grid_002.use_remesh_preserve_attributes = False
me_grid_002.use_mirror_vertex_groups = False
me_grid_002.update()

# ---- objects
ob_point_005 = bpy.data.objects.new('Point.005', light_point_005)
ob_point_004 = bpy.data.objects.new('Point.004', light_point_004)
ob_point_003 = bpy.data.objects.new('Point.003', light_point_003)
ob_point_002 = bpy.data.objects.new('Point.002', light_point_002)
ob_point_001 = bpy.data.objects.new('Point.001', light_point_001)
ob_point = bpy.data.objects.new('Point', light_point)
ob_camera = bpy.data.objects.new('Camera', cam_camera_001)
ob_grid = bpy.data.objects.new('Grid', me_grid_001)
ob_grid_001 = bpy.data.objects.new('Grid.001', me_grid_002)

# ---- transforms, parenting, visibility, modifiers, constraints
ob_point_005.location = (-1.664, -8.007, 0.0)
ob_point_005.lineart.crease_threshold = 0.0
ob_point_004.location = (17.68, -19.65, 0.0)
ob_point_004.lineart.crease_threshold = 0.0
ob_point_003.location = (29.22, 5.096, 0.0)
ob_point_003.lineart.crease_threshold = 0.0
ob_point_002.location = (-1.248, 24.75, 0.0)
ob_point_002.lineart.crease_threshold = 0.0
ob_point_001.location = (-37.44, -6.863, 0.0)
ob_point_001.lineart.crease_threshold = 0.0
ob_point.location = (0.0, 0.0, 0.0)
ob_point.lineart.crease_threshold = 0.0
ob_camera.location = (-3.25, -5.416, 2.0)
ob_camera.rotation_euler = (1.571, -7.55e-08, -0.9368)
ob_camera.lineart.crease_threshold = 0.0
ob_grid.location = (0.0, 0.0, 0.0)
ob_grid.lineart.crease_threshold = 0.0
ob_grid_001.location = (0.0, 0.0, 0.0)
ob_grid_001.lineart.crease_threshold = 0.0

# ---- collection membership
col_collection_1.objects.link(ob_point_005)
col_collection_1.objects.link(ob_point_004)
col_collection_1.objects.link(ob_point_003)
col_collection_1.objects.link(ob_point_002)
col_collection_1.objects.link(ob_point_001)
col_collection_1.objects.link(ob_point)
col_collection_1.objects.link(ob_camera)
col_collection_1.objects.link(ob_grid)
col_collection_2.objects.link(ob_grid_001)

# ---- scene / render settings (as saved in the file)
scene.camera = ob_camera
scene.frame_start = 1; scene.frame_end = 250; scene.frame_set(1)
scene.render.engine = 'BLENDER_EEVEE_NEXT'
scene.render.resolution_percentage = 50
scene.render.dither_intensity = 0.0
scene.cycles.use_denoising = False
scene.cycles.samples = 128
scene.cycles.sampling_pattern = 'TABULATED_SOBOL'
scene.cycles.light_sampling_threshold = 0.0
scene.cycles.use_adaptive_sampling = False
scene.cycles.use_light_tree = False
scene.cycles.blur_glossy = 0.0
scene.cycles.sample_clamp_indirect = 0.0
scene.view_settings.view_transform = 'Standard'
bpy.context.view_layer.update()
